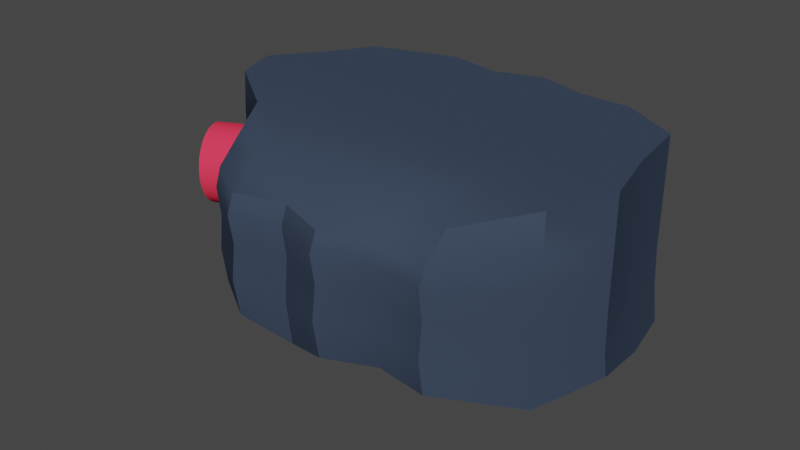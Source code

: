 # Source: base2.blend  (saved by Blender 2.81.16; exported with 4.5.12 LTS)
import bpy
from mathutils import Matrix  # noqa: F401  (used for matrix-valued properties, if any)

bpy.ops.wm.read_factory_settings(use_empty=True)
scene = bpy.context.scene
scene.name = 'Scene'

# ---- collections
col_collection = bpy.data.collections.new('Collection'); scene.collection.children.link(col_collection)

# ---- materials (node trees are filled in below, after node groups)
mat_material = bpy.data.materials.new('Material')
mat_material.alpha_threshold = 0.0
mat_material.use_transparent_shadow = False
mat_material.line_color = (0.0, 0.0, 0.0, 1.0)
mat_material_001 = bpy.data.materials.new('Material.001')
mat_material_001.use_transparent_shadow = False

# ---- node groups
ng_auto_smooth = bpy.data.node_groups.new('Auto Smooth', 'GeometryNodeTree')
_s = ng_auto_smooth.interface.new_socket(name='Geometry', in_out='OUTPUT', socket_type='NodeSocketGeometry')
_s = ng_auto_smooth.interface.new_socket(name='Geometry', in_out='INPUT', socket_type='NodeSocketGeometry')
_s = ng_auto_smooth.interface.new_socket(name='Angle', in_out='INPUT', socket_type='NodeSocketFloat')
_s.subtype = 'ANGLE'
_s.min_value = 0.0
_s.max_value = 3.142
ng_auto_smooth.is_modifier = True
_N = ng_auto_smooth.nodes; _L = ng_auto_smooth.links
n0 = _N.new('NodeGroupOutput'); n0.name = 'Group Output'; n0.location = (480, -100)
n1 = _N.new('NodeGroupInput'); n1.name = 'Group Input'; n1.location = (-420, -300)
n2 = _N.new('NodeGroupInput'); n2.name = 'Group Input.001'; n2.location = (-60, -100)
n3 = _N.new('GeometryNodeSetShadeSmooth'); n3.name = 'Set Shade Smooth'; n3.location = (120, -100)
n3.domain = 'EDGE'
n4 = _N.new('GeometryNodeSetShadeSmooth'); n4.name = 'Set Shade Smooth.001'; n4.location = (300, -100)
n5 = _N.new('GeometryNodeInputMeshEdgeAngle'); n5.name = 'Edge Angle'; n5.location = (-420, -220)
n6 = _N.new('GeometryNodeInputEdgeSmooth'); n6.name = 'Is Edge Smooth'; n6.location = (-60, -160)
n7 = _N.new('GeometryNodeInputShadeSmooth'); n7.name = 'Is Face Smooth'; n7.location = (-240, -340)
n8 = _N.new('FunctionNodeBooleanMath'); n8.name = 'Boolean Math'; n8.location = (-60, -220)
n9 = _N.new('FunctionNodeCompare'); n9.name = 'Compare'; n9.location = (-240, -180)
n9.operation = 'LESS_EQUAL'
_L.new(n5.outputs[0], n9.inputs[0])
_L.new(n4.outputs[0], n0.inputs[0])
_L.new(n1.outputs[1], n9.inputs[1])
_L.new(n9.outputs[0], n8.inputs[0])
_L.new(n7.outputs[0], n8.inputs[1])
_L.new(n2.outputs[0], n3.inputs[0])
_L.new(n6.outputs[0], n3.inputs[1])
_L.new(n3.outputs[0], n4.inputs[0])
_L.new(n8.outputs[0], n3.inputs[2])
n0.is_active_output = True

# ---- material node trees
mat_material.use_nodes = True; mat_material.node_tree.nodes.clear()
_N = mat_material.node_tree.nodes; _L = mat_material.node_tree.links
n0 = _N.new('ShaderNodeOutputMaterial'); n0.name = 'Material Output'; n0.location = (300, 300)
n1 = _N.new('ShaderNodeBsdfPrincipled'); n1.name = 'Principled BSDF'; n1.location = (10, 300)
n1.distribution = 'GGX'
n1.subsurface_method = 'BURLEY'
n1.inputs[0].default_value = (0.0445, 0.06241, 0.09905, 1.0)
n1.inputs[2].default_value = 1.0
n1.inputs[3].default_value = 1.45
n1.inputs[13].default_value = 0.0
n1.inputs[27].default_value = (0.0, 0.0, 0.0, 1.0)
n1.inputs[28].default_value = 1.0
_L.new(n1.outputs[0], n0.inputs[0])
n0.is_active_output = True
mat_material_001.use_nodes = True; mat_material_001.node_tree.nodes.clear()
_N = mat_material_001.node_tree.nodes; _L = mat_material_001.node_tree.links
n0 = _N.new('ShaderNodeOutputMaterial'); n0.name = 'Material Output'; n0.location = (300, 300)
n1 = _N.new('ShaderNodeBsdfPrincipled'); n1.name = 'Principled BSDF'; n1.location = (10, 300)
n1.distribution = 'GGX'
n1.subsurface_method = 'BURLEY'
n1.inputs[0].default_value = (1.0, 0.04608, 0.09771, 1.0)
n1.inputs[2].default_value = 1.0
n1.inputs[3].default_value = 1.45
n1.inputs[13].default_value = 0.0
n1.inputs[27].default_value = (0.0, 0.0, 0.0, 1.0)
n1.inputs[28].default_value = 1.0
_L.new(n1.outputs[0], n0.inputs[0])
n0.is_active_output = True

# ---- world
world_world = bpy.data.worlds.new('World'); scene.world = world_world
world_world.use_nodes = True; world_world.node_tree.nodes.clear()
_N = world_world.node_tree.nodes; _L = world_world.node_tree.links
n0 = _N.new('ShaderNodeOutputWorld'); n0.name = 'World Output'; n0.location = (300, 300)
n1 = _N.new('ShaderNodeBackground'); n1.name = 'Background'; n1.location = (10, 300)
n1.inputs[0].default_value = (0.05088, 0.05088, 0.05088, 1.0)
_L.new(n1.outputs[0], n0.inputs[0])
n0.is_active_output = True
world_world.color = (0.05088, 0.05088, 0.05088)
world_world.use_sun_shadow = False
world_world.sun_shadow_jitter_overblur = 0.0

# ---- meshes
me_cube_001 = bpy.data.meshes.new('Cube.001')
me_cube_001.from_pydata([(-1.767, 1.282, -1.0), (-1.767, 1.282, 1.0), (1.392, 1.448, -1.0), (1.392, 1.448, 1.0), (-1.342, -1.493, -0.6678), (-1.342, -1.242, 0.8132), (1.392, -1.77, -0.6678), (1.392, -1.478, 0.813), (0.8448, 1.451, -1.0), (0.298, 1.623, -1.029), (-0.2488, 1.451, -1.203), (-0.8303, 1.571, -1.033), (-1.767, 1.443, -0.6746), (-1.767, 1.367, -0.3453), (-1.767, 1.557, 0.0564), (-1.767, 1.388, 0.5237), (-0.8307, 1.571, 1.0), (-0.2488, 1.451, 1.0), (0.298, 1.623, 1.0), (0.8448, 1.451, 1.0), (1.392, 1.571, 0.5237), (1.392, 1.526, 0.0564), (1.392, 1.638, -0.3453), (1.392, 1.394, -0.6746), (2.032, -1.057, -0.9282), (2.299, -0.2431, -0.8933), (2.129, 0.6491, -1.145), (2.034, 1.216, -1.096), (2.034, 1.068, 1.0), (2.129, 0.3731, 1.0), (2.299, -0.3213, 1.0), (2.032, -1.016, 1.0), (1.392, -1.756, 0.5937), (1.392, -1.834, 0.397), (1.392, -1.789, 0.07616), (1.392, -1.833, -0.2828), (-0.7956, -1.83, -0.6992), (-0.2488, -1.69, -0.8709), (0.298, -1.891, -0.6939), (0.8448, -1.69, -0.6678), (0.8448, -1.405, 0.8131), (0.298, -1.572, 0.813), (-0.2488, -1.405, 0.8131), (-0.7956, -1.522, 0.813), (-1.342, -1.482, 0.5851), (-1.342, -1.549, 0.3944), (-1.342, -1.51, 0.07618), (-1.342, -1.548, -0.2826), (-2.138, 0.885, -1.096), (-2.464, 0.473, -1.145), (-2.26, -0.1756, -0.8602), (-1.572, -0.7669, -0.931), (-1.572, -0.7372, 0.9681), (-2.291, -0.2324, 1.0), (-2.464, 0.2724, 1.0), (-2.076, 0.7772, 1.0), (1.229, -0.834, 0.9931), (0.426, -0.9331, 0.9871), (-0.3768, -0.834, 0.9766), (-1.18, -0.9032, 0.9063), (1.389, -0.2629, 1.0), (0.4795, -0.2941, 1.0), (-0.4303, -0.2629, 1.0), (-1.34, -0.2847, 1.0), (1.287, 0.3083, 1.0), (0.4455, 0.345, 1.0), (-0.3963, 0.3083, 1.0), (-1.238, 0.3339, 1.0), (1.23, 0.8794, 1.0), (0.4265, 0.9841, 1.0), (-0.3772, 0.8794, 1.0), (-1.401, 0.9524, 1.0), (1.23, 1.001, -1.096), (0.4265, 1.121, -1.096), (-0.3772, 1.001, -1.299), (-1.479, 1.085, -1.096), (1.287, 0.5353, -1.145), (0.4455, 0.599, -1.145), (-0.3963, 0.5353, -1.348), (-1.24, 0.5797, -1.144), (1.389, -0.1986, -0.8539), (0.4795, -0.2221, -0.8404), (-0.4303, -0.1986, -1.041), (-1.34, -0.215, -0.7805), (1.229, -0.8677, -0.9139), (0.426, -0.9708, -0.8932), (-0.3768, -0.8677, -1.096), (-1.18, -0.9396, -0.8294), (-1.572, -0.8874, -0.3927), (-2.252, -0.2635, -0.5929), (-2.464, 0.3748, -0.5971), (-2.014, 0.9907, -0.6277), (-1.572, -0.9032, -0.04199), (-2.265, -0.2847, -0.1633), (-2.464, 0.3339, -0.2), (-2.013, 0.9524, -0.2), (-1.572, -0.9032, 0.2778), (-2.264, -0.2847, 0.2069), (-2.464, 0.3339, 0.2), (-2.013, 0.9524, 0.2), (-1.572, -0.9032, 0.5861), (-2.259, -0.2847, 0.6), (-2.464, 0.3339, 0.6), (-2.013, 0.9524, 0.6), (0.8448, -1.751, -0.2828), (0.298, -1.96, -0.2839), (-0.2488, -1.751, -0.3786), (-0.7956, -1.897, -0.2856), (0.8448, -1.708, 0.07617), (0.298, -1.911, 0.07615), (-0.2488, -1.708, 0.07611), (-0.7956, -1.85, 0.07616), (0.8448, -1.753, 0.3966), (0.298, -1.961, 0.3984), (-0.2488, -1.753, 0.3966), (-0.7956, -1.898, 0.3979), (0.8448, -1.677, 0.5921), (0.298, -1.876, 0.5997), (-0.2488, -1.677, 0.5921), (-0.7956, -1.816, 0.5974), (2.034, 1.111, -0.6277), (2.129, 0.4191, -0.5987), (2.299, -0.2975, -0.6305), (2.032, -0.9979, -0.4239), (2.034, 1.068, -0.2), (2.129, 0.3731, -0.2), (2.299, -0.3213, -0.1877), (2.032, -1.016, -0.06572), (2.034, 1.068, 0.2), (2.129, 0.3731, 0.2), (2.299, -0.3213, 0.2), (2.032, -1.016, 0.2623), (2.034, 1.068, 0.6), (2.129, 0.3731, 0.6), (2.299, -0.3213, 0.6), (2.032, -1.016, 0.6097), (-0.8221, 1.768, -0.7063), (-0.2488, 1.633, -0.8777), (0.298, 1.827, -0.7013), (0.8448, 1.633, -0.6746), (-0.8263, 1.675, -0.3574), (-0.2488, 1.546, -0.4611), (0.298, 1.73, -0.3562), (0.8448, 1.546, -0.3453), (-0.8168, 1.908, 0.0564), (-0.2488, 1.762, 0.05631), (0.298, 1.971, 0.0564), (0.8448, 1.521, 0.0564), (-0.8252, 1.701, 0.5237), (-0.2488, 1.571, 0.5237), (0.298, 1.758, 0.5237), (0.8448, 1.571, 0.5237)], [], [(151, 19, 3, 20), (135, 31, 7, 32), (119, 43, 5, 44), (103, 55, 1, 15), (87, 36, 4, 51), (71, 16, 1, 55), (43, 59, 52, 5), (59, 63, 53, 52), (63, 67, 54, 53), (67, 71, 55, 54), (7, 31, 56, 40), (40, 56, 57, 41), (41, 57, 58, 42), (42, 58, 59, 43), (31, 30, 60, 56), (56, 60, 61, 57), (57, 61, 62, 58), (58, 62, 63, 59), (30, 29, 64, 60), (60, 64, 65, 61), (61, 65, 66, 62), (62, 66, 67, 63), (29, 28, 68, 64), (64, 68, 69, 65), (65, 69, 70, 66), (66, 70, 71, 67), (28, 3, 19, 68), (68, 19, 18, 69), (69, 18, 17, 70), (70, 17, 16, 71), (11, 75, 48, 0), (75, 79, 49, 48), (79, 83, 50, 49), (83, 87, 51, 50), (2, 27, 72, 8), (8, 72, 73, 9), (9, 73, 74, 10), (10, 74, 75, 11), (27, 26, 76, 72), (72, 76, 77, 73), (73, 77, 78, 74), (74, 78, 79, 75), (26, 25, 80, 76), (76, 80, 81, 77), (77, 81, 82, 78), (78, 82, 83, 79), (25, 24, 84, 80), (80, 84, 85, 81), (81, 85, 86, 82), (82, 86, 87, 83), (24, 6, 39, 84), (84, 39, 38, 85), (85, 38, 37, 86), (86, 37, 36, 87), (48, 91, 12, 0), (91, 95, 13, 12), (95, 99, 14, 13), (99, 103, 15, 14), (4, 47, 88, 51), (51, 88, 89, 50), (50, 89, 90, 49), (49, 90, 91, 48), (47, 46, 92, 88), (88, 92, 93, 89), (89, 93, 94, 90), (90, 94, 95, 91), (46, 45, 96, 92), (92, 96, 97, 93), (93, 97, 98, 94), (94, 98, 99, 95), (45, 44, 100, 96), (96, 100, 101, 97), (97, 101, 102, 98), (98, 102, 103, 99), (44, 5, 52, 100), (100, 52, 53, 101), (101, 53, 54, 102), (102, 54, 55, 103), (36, 107, 47, 4), (107, 111, 46, 47), (111, 115, 45, 46), (115, 119, 44, 45), (6, 35, 104, 39), (39, 104, 105, 38), (38, 105, 106, 37), (37, 106, 107, 36), (35, 34, 108, 104), (104, 108, 109, 105), (105, 109, 110, 106), (106, 110, 111, 107), (34, 33, 112, 108), (108, 112, 113, 109), (109, 113, 114, 110), (110, 114, 115, 111), (33, 32, 116, 112), (112, 116, 117, 113), (113, 117, 118, 114), (114, 118, 119, 115), (32, 7, 40, 116), (116, 40, 41, 117), (117, 41, 42, 118), (118, 42, 43, 119), (24, 123, 35, 6), (123, 127, 34, 35), (127, 131, 33, 34), (131, 135, 32, 33), (2, 23, 120, 27), (27, 120, 121, 26), (26, 121, 122, 25), (25, 122, 123, 24), (23, 22, 124, 120), (120, 124, 125, 121), (121, 125, 126, 122), (122, 126, 127, 123), (22, 21, 128, 124), (124, 128, 129, 125), (125, 129, 130, 126), (126, 130, 131, 127), (21, 20, 132, 128), (128, 132, 133, 129), (129, 133, 134, 130), (130, 134, 135, 131), (20, 3, 28, 132), (132, 28, 29, 133), (133, 29, 30, 134), (134, 30, 31, 135), (8, 139, 23, 2), (139, 143, 22, 23), (143, 147, 21, 22), (147, 151, 20, 21), (0, 12, 136, 11), (11, 136, 137, 10), (10, 137, 138, 9), (9, 138, 139, 8), (12, 13, 140, 136), (136, 140, 141, 137), (137, 141, 142, 138), (138, 142, 143, 139), (13, 14, 144, 140), (140, 144, 145, 141), (141, 145, 146, 142), (142, 146, 147, 143), (14, 15, 148, 144), (144, 148, 149, 145), (145, 149, 150, 146), (146, 150, 151, 147), (15, 1, 16, 148), (148, 16, 17, 149), (149, 17, 18, 150), (150, 18, 19, 151)])
me_cube_001.polygons.foreach_set('use_smooth', [True] * 150)
_uv = me_cube_001.uv_layers.new(name='UVMap')
_uv.uv.foreach_set('vector', [0.575, 0.2, 0.625, 0.2, 0.625, 0.25, 0.575, 0.25, 0.575, 0.45, 0.625, 0.45, 0.625, 0.5, 0.575, 0.5, 0.575, 0.7, 0.625, 0.7, 0.625, 0.75, 0.575, 0.75, 0.575, 0.95, 0.625, 0.95, 0.625, 1.0, 0.575, 1.0, 0.325, 0.7, 0.375, 0.7, 0.375, 0.75, 0.325, 0.75, 0.825, 0.7, 0.875, 0.7, 0.875, 0.75, 0.825, 0.75, 0.625, 0.7, 0.675, 0.7, 0.675, 0.75, 0.625, 0.75, 0.675, 0.7, 0.725, 0.7, 0.725, 0.75, 0.675, 0.75, 0.725, 0.7, 0.775, 0.7, 0.775, 0.75, 0.725, 0.75, 0.775, 0.7, 0.825, 0.7, 0.825, 0.75, 0.775, 0.75, 0.625, 0.5, 0.675, 0.5, 0.675, 0.55, 0.625, 0.55, 0.625, 0.55, 0.675, 0.55, 0.675, 0.6, 0.625, 0.6, 0.625, 0.6, 0.675, 0.6, 0.675, 0.65, 0.625, 0.65, 0.625, 0.65, 0.675, 0.65, 0.675, 0.7, 0.625, 0.7, 0.675, 0.5, 0.725, 0.5, 0.725, 0.55, 0.675, 0.55, 0.675, 0.55, 0.725, 0.55, 0.725, 0.6, 0.675, 0.6, 0.675, 0.6, 0.725, 0.6, 0.725, 0.65, 0.675, 0.65, 0.675, 0.65, 0.725, 0.65, 0.725, 0.7, 0.675, 0.7, 0.725, 0.5, 0.775, 0.5, 0.775, 0.55, 0.725, 0.55, 0.725, 0.55, 0.775, 0.55, 0.775, 0.6, 0.725, 0.6, 0.725, 0.6, 0.775, 0.6, 0.775, 0.65, 0.725, 0.65, 0.725, 0.65, 0.775, 0.65, 0.775, 0.7, 0.725, 0.7, 0.775, 0.5, 0.825, 0.5, 0.825, 0.55, 0.775, 0.55, 0.775, 0.55, 0.825, 0.55, 0.825, 0.6, 0.775, 0.6, 0.775, 0.6, 0.825, 0.6, 0.825, 0.65, 0.775, 0.65, 0.775, 0.65, 0.825, 0.65, 0.825, 0.7, 0.775, 0.7, 0.825, 0.5, 0.875, 0.5, 0.875, 0.55, 0.825, 0.55, 0.825, 0.55, 0.875, 0.55, 0.875, 0.6, 0.825, 0.6, 0.825, 0.6, 0.875, 0.6, 0.875, 0.65, 0.825, 0.65, 0.825, 0.65, 0.875, 0.65, 0.875, 0.7, 0.825, 0.7, 0.125, 0.7, 0.175, 0.7, 0.175, 0.75, 0.125, 0.75, 0.175, 0.7, 0.225, 0.7, 0.225, 0.75, 0.175, 0.75, 0.225, 0.7, 0.275, 0.7, 0.275, 0.75, 0.225, 0.75, 0.275, 0.7, 0.325, 0.7, 0.325, 0.75, 0.275, 0.75, 0.125, 0.5, 0.175, 0.5, 0.175, 0.55, 0.125, 0.55, 0.125, 0.55, 0.175, 0.55, 0.175, 0.6, 0.125, 0.6, 0.125, 0.6, 0.175, 0.6, 0.175, 0.65, 0.125, 0.65, 0.125, 0.65, 0.175, 0.65, 0.175, 0.7, 0.125, 0.7, 0.175, 0.5, 0.225, 0.5, 0.225, 0.55, 0.175, 0.55, 0.175, 0.55, 0.225, 0.55, 0.225, 0.6, 0.175, 0.6, 0.175, 0.6, 0.225, 0.6, 0.225, 0.65, 0.175, 0.65, 0.175, 0.65, 0.225, 0.65, 0.225, 0.7, 0.175, 0.7, 0.225, 0.5, 0.275, 0.5, 0.275, 0.55, 0.225, 0.55, 0.225, 0.55, 0.275, 0.55, 0.275, 0.6, 0.225, 0.6, 0.225, 0.6, 0.275, 0.6, 0.275, 0.65, 0.225, 0.65, 0.225, 0.65, 0.275, 0.65, 0.275, 0.7, 0.225, 0.7, 0.275, 0.5, 0.325, 0.5, 0.325, 0.55, 0.275, 0.55, 0.275, 0.55, 0.325, 0.55, 0.325, 0.6, 0.275, 0.6, 0.275, 0.6, 0.325, 0.6, 0.325, 0.65, 0.275, 0.65, 0.275, 0.65, 0.325, 0.65, 0.325, 0.7, 0.275, 0.7, 0.325, 0.5, 0.375, 0.5, 0.375, 0.55, 0.325, 0.55, 0.325, 0.55, 0.375, 0.55, 0.375, 0.6, 0.325, 0.6, 0.325, 0.6, 0.375, 0.6, 0.375, 0.65, 0.325, 0.65, 0.325, 0.65, 0.375, 0.65, 0.375, 0.7, 0.325, 0.7, 0.375, 0.95, 0.425, 0.95, 0.425, 1.0, 0.375, 1.0, 0.425, 0.95, 0.475, 0.95, 0.475, 1.0, 0.425, 1.0, 0.475, 0.95, 0.525, 0.95, 0.525, 1.0, 0.475, 1.0, 0.525, 0.95, 0.575, 0.95, 0.575, 1.0, 0.525, 1.0, 0.375, 0.75, 0.425, 0.75, 0.425, 0.8, 0.375, 0.8, 0.375, 0.8, 0.425, 0.8, 0.425, 0.85, 0.375, 0.85, 0.375, 0.85, 0.425, 0.85, 0.425, 0.9, 0.375, 0.9, 0.375, 0.9, 0.425, 0.9, 0.425, 0.95, 0.375, 0.95, 0.425, 0.75, 0.475, 0.75, 0.475, 0.8, 0.425, 0.8, 0.425, 0.8, 0.475, 0.8, 0.475, 0.85, 0.425, 0.85, 0.425, 0.85, 0.475, 0.85, 0.475, 0.9, 0.425, 0.9, 0.425, 0.9, 0.475, 0.9, 0.475, 0.95, 0.425, 0.95, 0.475, 0.75, 0.525, 0.75, 0.525, 0.8, 0.475, 0.8, 0.475, 0.8, 0.525, 0.8, 0.525, 0.85, 0.475, 0.85, 0.475, 0.85, 0.525, 0.85, 0.525, 0.9, 0.475, 0.9, 0.475, 0.9, 0.525, 0.9, 0.525, 0.95, 0.475, 0.95, 0.525, 0.75, 0.575, 0.75, 0.575, 0.8, 0.525, 0.8, 0.525, 0.8, 0.575, 0.8, 0.575, 0.85, 0.525, 0.85, 0.525, 0.85, 0.575, 0.85, 0.575, 0.9, 0.525, 0.9, 0.525, 0.9, 0.575, 0.9, 0.575, 0.95, 0.525, 0.95, 0.575, 0.75, 0.625, 0.75, 0.625, 0.8, 0.575, 0.8, 0.575, 0.8, 0.625, 0.8, 0.625, 0.85, 0.575, 0.85, 0.575, 0.85, 0.625, 0.85, 0.625, 0.9, 0.575, 0.9, 0.575, 0.9, 0.625, 0.9, 0.625, 0.95, 0.575, 0.95, 0.375, 0.7, 0.425, 0.7, 0.425, 0.75, 0.375, 0.75, 0.425, 0.7, 0.475, 0.7, 0.475, 0.75, 0.425, 0.75, 0.475, 0.7, 0.525, 0.7, 0.525, 0.75, 0.475, 0.75, 0.525, 0.7, 0.575, 0.7, 0.575, 0.75, 0.525, 0.75, 0.375, 0.5, 0.425, 0.5, 0.425, 0.55, 0.375, 0.55, 0.375, 0.55, 0.425, 0.55, 0.425, 0.6, 0.375, 0.6, 0.375, 0.6, 0.425, 0.6, 0.425, 0.65, 0.375, 0.65, 0.375, 0.65, 0.425, 0.65, 0.425, 0.7, 0.375, 0.7, 0.425, 0.5, 0.475, 0.5, 0.475, 0.55, 0.425, 0.55, 0.425, 0.55, 0.475, 0.55, 0.475, 0.6, 0.425, 0.6, 0.425, 0.6, 0.475, 0.6, 0.475, 0.65, 0.425, 0.65, 0.425, 0.65, 0.475, 0.65, 0.475, 0.7, 0.425, 0.7, 0.475, 0.5, 0.525, 0.5, 0.525, 0.55, 0.475, 0.55, 0.475, 0.55, 0.525, 0.55, 0.525, 0.6, 0.475, 0.6, 0.475, 0.6, 0.525, 0.6, 0.525, 0.65, 0.475, 0.65, 0.475, 0.65, 0.525, 0.65, 0.525, 0.7, 0.475, 0.7, 0.525, 0.5, 0.575, 0.5, 0.575, 0.55, 0.525, 0.55, 0.525, 0.55, 0.575, 0.55, 0.575, 0.6, 0.525, 0.6, 0.525, 0.6, 0.575, 0.6, 0.575, 0.65, 0.525, 0.65, 0.525, 0.65, 0.575, 0.65, 0.575, 0.7, 0.525, 0.7, 0.575, 0.5, 0.625, 0.5, 0.625, 0.55, 0.575, 0.55, 0.575, 0.55, 0.625, 0.55, 0.625, 0.6, 0.575, 0.6, 0.575, 0.6, 0.625, 0.6, 0.625, 0.65, 0.575, 0.65, 0.575, 0.65, 0.625, 0.65, 0.625, 0.7, 0.575, 0.7, 0.375, 0.45, 0.425, 0.45, 0.425, 0.5, 0.375, 0.5, 0.425, 0.45, 0.475, 0.45, 0.475, 0.5, 0.425, 0.5, 0.475, 0.45, 0.525, 0.45, 0.525, 0.5, 0.475, 0.5, 0.525, 0.45, 0.575, 0.45, 0.575, 0.5, 0.525, 0.5, 0.375, 0.25, 0.425, 0.25, 0.425, 0.3, 0.375, 0.3, 0.375, 0.3, 0.425, 0.3, 0.425, 0.35, 0.375, 0.35, 0.375, 0.35, 0.425, 0.35, 0.425, 0.4, 0.375, 0.4, 0.375, 0.4, 0.425, 0.4, 0.425, 0.45, 0.375, 0.45, 0.425, 0.25, 0.475, 0.25, 0.475, 0.3, 0.425, 0.3, 0.425, 0.3, 0.475, 0.3, 0.475, 0.35, 0.425, 0.35, 0.425, 0.35, 0.475, 0.35, 0.475, 0.4, 0.425, 0.4, 0.425, 0.4, 0.475, 0.4, 0.475, 0.45, 0.425, 0.45, 0.475, 0.25, 0.525, 0.25, 0.525, 0.3, 0.475, 0.3, 0.475, 0.3, 0.525, 0.3, 0.525, 0.35, 0.475, 0.35, 0.475, 0.35, 0.525, 0.35, 0.525, 0.4, 0.475, 0.4, 0.475, 0.4, 0.525, 0.4, 0.525, 0.45, 0.475, 0.45, 0.525, 0.25, 0.575, 0.25, 0.575, 0.3, 0.525, 0.3, 0.525, 0.3, 0.575, 0.3, 0.575, 0.35, 0.525, 0.35, 0.525, 0.35, 0.575, 0.35, 0.575, 0.4, 0.525, 0.4, 0.525, 0.4, 0.575, 0.4, 0.575, 0.45, 0.525, 0.45, 0.575, 0.25, 0.625, 0.25, 0.625, 0.3, 0.575, 0.3, 0.575, 0.3, 0.625, 0.3, 0.625, 0.35, 0.575, 0.35, 0.575, 0.35, 0.625, 0.35, 0.625, 0.4, 0.575, 0.4, 0.575, 0.4, 0.625, 0.4, 0.625, 0.45, 0.575, 0.45, 0.375, 0.2, 0.425, 0.2, 0.425, 0.25, 0.375, 0.25, 0.425, 0.2, 0.475, 0.2, 0.475, 0.25, 0.425, 0.25, 0.475, 0.2, 0.525, 0.2, 0.525, 0.25, 0.475, 0.25, 0.525, 0.2, 0.575, 0.2, 0.575, 0.25, 0.525, 0.25, 0.375, 0.0, 0.425, 0.0, 0.425, 0.05, 0.375, 0.05, 0.375, 0.05, 0.425, 0.05, 0.425, 0.1, 0.375, 0.1, 0.375, 0.1, 0.425, 0.1, 0.425, 0.15, 0.375, 0.15, 0.375, 0.15, 0.425, 0.15, 0.425, 0.2, 0.375, 0.2, 0.425, 0.0, 0.475, 0.0, 0.475, 0.05, 0.425, 0.05, 0.425, 0.05, 0.475, 0.05, 0.475, 0.1, 0.425, 0.1, 0.425, 0.1, 0.475, 0.1, 0.475, 0.15, 0.425, 0.15, 0.425, 0.15, 0.475, 0.15, 0.475, 0.2, 0.425, 0.2, 0.475, 0.0, 0.525, 0.0, 0.525, 0.05, 0.475, 0.05, 0.475, 0.05, 0.525, 0.05, 0.525, 0.1, 0.475, 0.1, 0.475, 0.1, 0.525, 0.1, 0.525, 0.15, 0.475, 0.15, 0.475, 0.15, 0.525, 0.15, 0.525, 0.2, 0.475, 0.2, 0.525, 0.0, 0.575, 0.0, 0.575, 0.05, 0.525, 0.05, 0.525, 0.05, 0.575, 0.05, 0.575, 0.1, 0.525, 0.1, 0.525, 0.1, 0.575, 0.1, 0.575, 0.15, 0.525, 0.15, 0.525, 0.15, 0.575, 0.15, 0.575, 0.2, 0.525, 0.2, 0.575, 0.0, 0.625, 0.0, 0.625, 0.05, 0.575, 0.05, 0.575, 0.05, 0.625, 0.05, 0.625, 0.1, 0.575, 0.1, 0.575, 0.1, 0.625, 0.1, 0.625, 0.15, 0.575, 0.15, 0.575, 0.15, 0.625, 0.15, 0.625, 0.2, 0.575, 0.2])
me_cube_001.materials.append(mat_material)
me_cube_001.use_remesh_fix_poles = True
me_cube_001.use_remesh_preserve_attributes = False
me_cube_001.use_mirror_vertex_groups = False
me_cube_001.update()
me_cylinder_004 = bpy.data.meshes.new('Cylinder.004')
me_cylinder_004.from_pydata([(0.07625, 0.6649, -1.935), (-5.901e-08, 0.8455, 1.0), (0.2713, 0.6457, -1.935), (0.1649, 0.8292, 1.0), (0.4589, 0.5888, -1.935), (0.3235, 0.7811, 1.0), (0.6318, 0.4963, -1.935), (0.4697, 0.703, 1.0), (0.7834, 0.372, -1.935), (0.5978, 0.5978, 1.0), (0.9077, 0.2204, -1.935), (0.703, 0.4697, 1.0), (1.0, 0.04756, -1.935), (0.7811, 0.3235, 1.0), (1.057, -0.14, -1.935), (0.8292, 0.1649, 1.0), (1.076, -0.3351, -1.935), (0.8455, 5.178e-08, 1.0), (1.057, -0.5302, -1.935), (0.8292, -0.1649, 1.0), (1.0, -0.7178, -1.935), (0.7811, -0.3235, 1.0), (0.9077, -0.8907, -1.935), (0.703, -0.4697, 1.0), (0.7834, -1.042, -1.935), (0.5978, -0.5978, 1.0), (0.6318, -1.167, -1.935), (0.4697, -0.703, 1.0), (0.4589, -1.259, -1.935), (0.3235, -0.7811, 1.0), (0.2713, -1.316, -1.935), (0.1649, -0.8292, 1.0), (0.07625, -1.335, -1.935), (-2.784e-07, -0.8455, 1.0), (-0.1188, -1.316, -1.935), (-0.1649, -0.8292, 1.0), (-0.3064, -1.259, -1.935), (-0.3235, -0.7811, 1.0), (-0.4793, -1.167, -1.935), (-0.4697, -0.703, 1.0), (-0.6309, -1.042, -1.935), (-0.5978, -0.5978, 1.0), (-0.7552, -0.8907, -1.935), (-0.703, -0.4697, 1.0), (-0.8476, -0.7178, -1.935), (-0.7811, -0.3235, 1.0), (-0.9045, -0.5302, -1.935), (-0.8292, -0.1649, 1.0), (-0.9238, -0.3351, -1.935), (-0.8455, 8.244e-07, 1.0), (-0.9045, -0.14, -1.935), (-0.8292, 0.1649, 1.0), (-0.8476, 0.04756, -1.935), (-0.7811, 0.3235, 1.0), (-0.7552, 0.2204, -1.935), (-0.703, 0.4697, 1.0), (-0.6309, 0.372, -1.935), (-0.5978, 0.5978, 1.0), (-0.4793, 0.4963, -1.935), (-0.4697, 0.703, 1.0), (-0.3064, 0.5888, -1.935), (-0.3235, 0.7811, 1.0), (-0.1188, 0.6457, -1.935), (-0.1649, 0.8292, 1.0), (0.1951, 0.9808, 1.0), (0.0, 1.0, 1.0), (0.3827, 0.9239, 1.0), (0.5556, 0.8315, 1.0), (0.7071, 0.7071, 1.0), (0.8315, 0.5556, 1.0), (0.9239, 0.3827, 1.0), (0.9808, 0.1951, 1.0), (1.0, 7.55e-08, 1.0), (0.9808, -0.1951, 1.0), (0.9239, -0.3827, 1.0), (0.8315, -0.5556, 1.0), (0.7071, -0.7071, 1.0), (0.5556, -0.8315, 1.0), (0.3827, -0.9239, 1.0), (0.1951, -0.9808, 1.0), (-3.258e-07, -1.0, 1.0), (-0.1951, -0.9808, 1.0), (-0.3827, -0.9239, 1.0), (-0.5556, -0.8315, 1.0), (-0.7071, -0.7071, 1.0), (-0.8315, -0.5556, 1.0), (-0.9239, -0.3827, 1.0), (-0.9808, -0.1951, 1.0), (-1.0, 9.656e-07, 1.0), (-0.9808, 0.1951, 1.0), (-0.9239, 0.3827, 1.0), (-0.8315, 0.5556, 1.0), (-0.7071, 0.7071, 1.0), (-0.5556, 0.8315, 1.0), (-0.3827, 0.9239, 1.0), (-0.1951, 0.9808, 1.0), (0.1649, 0.8292, 0.8013), (-4.225e-08, 0.8455, 0.8013), (0.3235, 0.7811, 0.8013), (0.4697, 0.703, 0.8013), (0.5978, 0.5978, 0.8013), (0.703, 0.4697, 0.8013), (0.7811, 0.3235, 0.8013), (0.8292, 0.1649, 0.8013), (0.8455, 5.041e-08, 0.8013), (0.8292, -0.1649, 0.8013), (0.7811, -0.3235, 0.8013), (0.703, -0.4697, 0.8013), (0.5978, -0.5978, 0.8013), (0.4697, -0.703, 0.8013), (0.3235, -0.7811, 0.8013), (0.1649, -0.8292, 0.8013), (-2.616e-07, -0.8455, 0.8013), (-0.1649, -0.8292, 0.8013), (-0.3235, -0.7811, 0.8013), (-0.4697, -0.703, 0.8013), (-0.5978, -0.5978, 0.8013), (-0.703, -0.4697, 0.8013), (-0.7811, -0.3235, 0.8013), (-0.8292, -0.1649, 0.8013), (-0.8455, 8.231e-07, 0.8013), (-0.8292, 0.1649, 0.8013), (-0.7811, 0.3235, 0.8013), (-0.703, 0.4697, 0.8013), (-0.5978, 0.5978, 0.8013), (-0.4697, 0.703, 0.8013), (-0.3235, 0.7811, 0.8013), (-0.1649, 0.8292, 0.8013)], [], [(0, 65, 64, 2), (2, 64, 66, 4), (4, 66, 67, 6), (6, 67, 68, 8), (8, 68, 69, 10), (10, 69, 70, 12), (12, 70, 71, 14), (14, 71, 72, 16), (16, 72, 73, 18), (18, 73, 74, 20), (20, 74, 75, 22), (22, 75, 76, 24), (24, 76, 77, 26), (26, 77, 78, 28), (28, 78, 79, 30), (30, 79, 80, 32), (32, 80, 81, 34), (34, 81, 82, 36), (36, 82, 83, 38), (38, 83, 84, 40), (40, 84, 85, 42), (42, 85, 86, 44), (44, 86, 87, 46), (46, 87, 88, 48), (48, 88, 89, 50), (50, 89, 90, 52), (52, 90, 91, 54), (54, 91, 92, 56), (56, 92, 93, 58), (58, 93, 94, 60), (35, 33, 112, 113), (60, 94, 95, 62), (62, 95, 65, 0), (0, 2, 4, 6, 8, 10, 12, 14, 16, 18, 20, 22, 24, 26, 28, 30, 32, 34, 36, 38, 40, 42, 44, 46, 48, 50, 52, 54, 56, 58, 60, 62), (1, 3, 64, 65), (3, 5, 66, 64), (5, 7, 67, 66), (7, 9, 68, 67), (9, 11, 69, 68), (11, 13, 70, 69), (13, 15, 71, 70), (15, 17, 72, 71), (17, 19, 73, 72), (19, 21, 74, 73), (21, 23, 75, 74), (23, 25, 76, 75), (25, 27, 77, 76), (27, 29, 78, 77), (29, 31, 79, 78), (31, 33, 80, 79), (33, 35, 81, 80), (35, 37, 82, 81), (37, 39, 83, 82), (39, 41, 84, 83), (41, 43, 85, 84), (43, 45, 86, 85), (45, 47, 87, 86), (47, 49, 88, 87), (49, 51, 89, 88), (51, 53, 90, 89), (53, 55, 91, 90), (55, 57, 92, 91), (57, 59, 93, 92), (59, 61, 94, 93), (61, 63, 95, 94), (63, 1, 65, 95), (96, 97, 127, 126, 125, 124, 123, 122, 121, 120, 119, 118, 117, 116, 115, 114, 113, 112, 111, 110, 109, 108, 107, 106, 105, 104, 103, 102, 101, 100, 99, 98), (9, 7, 99, 100), (63, 61, 126, 127), (37, 35, 113, 114), (11, 9, 100, 101), (1, 63, 127, 97), (39, 37, 114, 115), (13, 11, 101, 102), (41, 39, 115, 116), (15, 13, 102, 103), (43, 41, 116, 117), (17, 15, 103, 104), (45, 43, 117, 118), (19, 17, 104, 105), (47, 45, 118, 119), (21, 19, 105, 106), (49, 47, 119, 120), (23, 21, 106, 107), (51, 49, 120, 121), (25, 23, 107, 108), (53, 51, 121, 122), (27, 25, 108, 109), (55, 53, 122, 123), (29, 27, 109, 110), (3, 1, 97, 96), (57, 55, 123, 124), (31, 29, 110, 111), (5, 3, 96, 98), (59, 57, 124, 125), (33, 31, 111, 112), (7, 5, 98, 99), (61, 59, 125, 126)])
me_cylinder_004.polygons.foreach_set('use_smooth', [True] * 98)
_uv = me_cylinder_004.uv_layers.new(name='UVMap')
_uv.uv.foreach_set('vector', [1.0, 0.5, 1.0, 1.0, 0.9688, 1.0, 0.9688, 0.5, 0.9688, 0.5, 0.9688, 1.0, 0.9375, 1.0, 0.9375, 0.5, 0.9375, 0.5, 0.9375, 1.0, 0.9062, 1.0, 0.9062, 0.5, 0.9062, 0.5, 0.9062, 1.0, 0.875, 1.0, 0.875, 0.5, 0.875, 0.5, 0.875, 1.0, 0.8438, 1.0, 0.8438, 0.5, 0.8438, 0.5, 0.8438, 1.0, 0.8125, 1.0, 0.8125, 0.5, 0.8125, 0.5, 0.8125, 1.0, 0.7812, 1.0, 0.7812, 0.5, 0.7812, 0.5, 0.7812, 1.0, 0.75, 1.0, 0.75, 0.5, 0.75, 0.5, 0.75, 1.0, 0.7188, 1.0, 0.7188, 0.5, 0.7188, 0.5, 0.7188, 1.0, 0.6875, 1.0, 0.6875, 0.5, 0.6875, 0.5, 0.6875, 1.0, 0.6562, 1.0, 0.6562, 0.5, 0.6562, 0.5, 0.6562, 1.0, 0.625, 1.0, 0.625, 0.5, 0.625, 0.5, 0.625, 1.0, 0.5938, 1.0, 0.5938, 0.5, 0.5938, 0.5, 0.5938, 1.0, 0.5625, 1.0, 0.5625, 0.5, 0.5625, 0.5, 0.5625, 1.0, 0.5312, 1.0, 0.5312, 0.5, 0.5312, 0.5, 0.5312, 1.0, 0.5, 1.0, 0.5, 0.5, 0.5, 0.5, 0.5, 1.0, 0.4688, 1.0, 0.4688, 0.5, 0.4688, 0.5, 0.4688, 1.0, 0.4375, 1.0, 0.4375, 0.5, 0.4375, 0.5, 0.4375, 1.0, 0.4062, 1.0, 0.4062, 0.5, 0.4062, 0.5, 0.4062, 1.0, 0.375, 1.0, 0.375, 0.5, 0.375, 0.5, 0.375, 1.0, 0.3438, 1.0, 0.3438, 0.5, 0.3438, 0.5, 0.3438, 1.0, 0.3125, 1.0, 0.3125, 0.5, 0.3125, 0.5, 0.3125, 1.0, 0.2812, 1.0, 0.2812, 0.5, 0.2812, 0.5, 0.2812, 1.0, 0.25, 1.0, 0.25, 0.5, 0.25, 0.5, 0.25, 1.0, 0.2188, 1.0, 0.2188, 0.5, 0.2188, 0.5, 0.2188, 1.0, 0.1875, 1.0, 0.1875, 0.5, 0.1875, 0.5, 0.1875, 1.0, 0.1562, 1.0, 0.1562, 0.5, 0.1562, 0.5, 0.1562, 1.0, 0.125, 1.0, 0.125, 0.5, 0.125, 0.5, 0.125, 1.0, 0.09375, 1.0, 0.09375, 0.5, 0.09375, 0.5, 0.09375, 1.0, 0.0625, 1.0, 0.0625, 0.5, 0.2104, 0.05099, 0.25, 0.04709, 0.25, 0.04709, 0.2104, 0.05099, 0.0625, 0.5, 0.0625, 1.0, 0.03125, 1.0, 0.03125, 0.5, 0.03125, 0.5, 0.03125, 1.0, 0.0, 1.0, 0.0, 0.5, 0.75, 0.49, 0.7968, 0.4854, 0.8418, 0.4717, 0.8833, 0.4496, 0.9197, 0.4197, 0.9496, 0.3833, 0.9717, 0.3418, 0.9854, 0.2968, 0.99, 0.25, 0.9854, 0.2032, 0.9717, 0.1582, 0.9496, 0.1167, 0.9197, 0.08029, 0.8833, 0.05045, 0.8418, 0.02827, 0.7968, 0.01461, 0.75, 0.01, 0.7032, 0.01461, 0.6582, 0.02827, 0.6167, 0.05045, 0.5803, 0.08029, 0.5504, 0.1167, 0.5283, 0.1582, 0.5146, 0.2032, 0.51, 0.25, 0.5146, 0.2968, 0.5283, 0.3418, 0.5504, 0.3833, 0.5803, 0.4197, 0.6167, 0.4496, 0.6582, 0.4717, 0.7032, 0.4854, 0.25, 0.4529, 0.2896, 0.449, 0.2968, 0.4854, 0.25, 0.49, 0.2896, 0.449, 0.3276, 0.4375, 0.3418, 0.4717, 0.2968, 0.4854, 0.3276, 0.4375, 0.3627, 0.4187, 0.3833, 0.4496, 0.3418, 0.4717, 0.3627, 0.4187, 0.3935, 0.3935, 0.4197, 0.4197, 0.3833, 0.4496, 0.3935, 0.3935, 0.4187, 0.3627, 0.4496, 0.3833, 0.4197, 0.4197, 0.4187, 0.3627, 0.4375, 0.3276, 0.4717, 0.3418, 0.4496, 0.3833, 0.4375, 0.3276, 0.449, 0.2896, 0.4854, 0.2968, 0.4717, 0.3418, 0.449, 0.2896, 0.4529, 0.25, 0.49, 0.25, 0.4854, 0.2968, 0.4529, 0.25, 0.449, 0.2104, 0.4854, 0.2032, 0.49, 0.25, 0.449, 0.2104, 0.4375, 0.1724, 0.4717, 0.1582, 0.4854, 0.2032, 0.4375, 0.1724, 0.4187, 0.1373, 0.4496, 0.1167, 0.4717, 0.1582, 0.4187, 0.1373, 0.3935, 0.1065, 0.4197, 0.08029, 0.4496, 0.1167, 0.3935, 0.1065, 0.3627, 0.08129, 0.3833, 0.05045, 0.4197, 0.08029, 0.3627, 0.08129, 0.3276, 0.06254, 0.3418, 0.02827, 0.3833, 0.05045, 0.3276, 0.06254, 0.2896, 0.05099, 0.2968, 0.01461, 0.3418, 0.02827, 0.2896, 0.05099, 0.25, 0.04709, 0.25, 0.01, 0.2968, 0.01461, 0.25, 0.04709, 0.2104, 0.05099, 0.2032, 0.01461, 0.25, 0.01, 0.2104, 0.05099, 0.1724, 0.06254, 0.1582, 0.02827, 0.2032, 0.01461, 0.1724, 0.06254, 0.1373, 0.08129, 0.1167, 0.05045, 0.1582, 0.02827, 0.1373, 0.08129, 0.1065, 0.1065, 0.08029, 0.08029, 0.1167, 0.05045, 0.1065, 0.1065, 0.08129, 0.1373, 0.05045, 0.1167, 0.08029, 0.08029, 0.08129, 0.1373, 0.06254, 0.1724, 0.02827, 0.1582, 0.05045, 0.1167, 0.06254, 0.1724, 0.05099, 0.2104, 0.01461, 0.2032, 0.02827, 0.1582, 0.05099, 0.2104, 0.04709, 0.25, 0.01, 0.25, 0.01461, 0.2032, 0.04709, 0.25, 0.05099, 0.2896, 0.01461, 0.2968, 0.01, 0.25, 0.05099, 0.2896, 0.06254, 0.3276, 0.02827, 0.3418, 0.01461, 0.2968, 0.06254, 0.3276, 0.08129, 0.3627, 0.05045, 0.3833, 0.02827, 0.3418, 0.08129, 0.3627, 0.1065, 0.3935, 0.08029, 0.4197, 0.05045, 0.3833, 0.1065, 0.3935, 0.1373, 0.4187, 0.1167, 0.4496, 0.08029, 0.4197, 0.1373, 0.4187, 0.1724, 0.4375, 0.1582, 0.4717, 0.1167, 0.4496, 0.1724, 0.4375, 0.2104, 0.449, 0.2032, 0.4854, 0.1582, 0.4717, 0.2104, 0.449, 0.25, 0.4529, 0.25, 0.49, 0.2032, 0.4854, 0.2896, 0.449, 0.25, 0.4529, 0.2104, 0.449, 0.1724, 0.4375, 0.1373, 0.4187, 0.1065, 0.3935, 0.08129, 0.3627, 0.06254, 0.3276, 0.05099, 0.2896, 0.04709, 0.25, 0.05099, 0.2104, 0.06254, 0.1724, 0.08129, 0.1373, 0.1065, 0.1065, 0.1373, 0.08129, 0.1724, 0.06254, 0.2104, 0.05099, 0.25, 0.04709, 0.2896, 0.05099, 0.3276, 0.06254, 0.3627, 0.08129, 0.3935, 0.1065, 0.4187, 0.1373, 0.4375, 0.1724, 0.449, 0.2104, 0.4529, 0.25, 0.449, 0.2896, 0.4375, 0.3276, 0.4187, 0.3627, 0.3935, 0.3935, 0.3627, 0.4187, 0.3276, 0.4375, 0.3935, 0.3935, 0.3627, 0.4187, 0.3627, 0.4187, 0.3935, 0.3935, 0.2104, 0.449, 0.1724, 0.4375, 0.1724, 0.4375, 0.2104, 0.449, 0.1724, 0.06254, 0.2104, 0.05099, 0.2104, 0.05099, 0.1724, 0.06254, 0.4187, 0.3627, 0.3935, 0.3935, 0.3935, 0.3935, 0.4187, 0.3627, 0.25, 0.4529, 0.2104, 0.449, 0.2104, 0.449, 0.25, 0.4529, 0.1373, 0.08129, 0.1724, 0.06254, 0.1724, 0.06254, 0.1373, 0.08129, 0.4375, 0.3276, 0.4187, 0.3627, 0.4187, 0.3627, 0.4375, 0.3276, 0.1065, 0.1065, 0.1373, 0.08129, 0.1373, 0.08129, 0.1065, 0.1065, 0.449, 0.2896, 0.4375, 0.3276, 0.4375, 0.3276, 0.449, 0.2896, 0.08129, 0.1373, 0.1065, 0.1065, 0.1065, 0.1065, 0.08129, 0.1373, 0.4529, 0.25, 0.449, 0.2896, 0.449, 0.2896, 0.4529, 0.25, 0.06254, 0.1724, 0.08129, 0.1373, 0.08129, 0.1373, 0.06254, 0.1724, 0.449, 0.2104, 0.4529, 0.25, 0.4529, 0.25, 0.449, 0.2104, 0.05099, 0.2104, 0.06254, 0.1724, 0.06254, 0.1724, 0.05099, 0.2104, 0.4375, 0.1724, 0.449, 0.2104, 0.449, 0.2104, 0.4375, 0.1724, 0.04709, 0.25, 0.05099, 0.2104, 0.05099, 0.2104, 0.04709, 0.25, 0.4187, 0.1373, 0.4375, 0.1724, 0.4375, 0.1724, 0.4187, 0.1373, 0.05099, 0.2896, 0.04709, 0.25, 0.04709, 0.25, 0.05099, 0.2896, 0.3935, 0.1065, 0.4187, 0.1373, 0.4187, 0.1373, 0.3935, 0.1065, 0.06254, 0.3276, 0.05099, 0.2896, 0.05099, 0.2896, 0.06254, 0.3276, 0.3627, 0.08129, 0.3935, 0.1065, 0.3935, 0.1065, 0.3627, 0.08129, 0.08129, 0.3627, 0.06254, 0.3276, 0.06254, 0.3276, 0.08129, 0.3627, 0.3276, 0.06254, 0.3627, 0.08129, 0.3627, 0.08129, 0.3276, 0.06254, 0.2896, 0.449, 0.25, 0.4529, 0.25, 0.4529, 0.2896, 0.449, 0.1065, 0.3935, 0.08129, 0.3627, 0.08129, 0.3627, 0.1065, 0.3935, 0.2896, 0.05099, 0.3276, 0.06254, 0.3276, 0.06254, 0.2896, 0.05099, 0.3276, 0.4375, 0.2896, 0.449, 0.2896, 0.449, 0.3276, 0.4375, 0.1373, 0.4187, 0.1065, 0.3935, 0.1065, 0.3935, 0.1373, 0.4187, 0.25, 0.04709, 0.2896, 0.05099, 0.2896, 0.05099, 0.25, 0.04709, 0.3627, 0.4187, 0.3276, 0.4375, 0.3276, 0.4375, 0.3627, 0.4187, 0.1724, 0.4375, 0.1373, 0.4187, 0.1373, 0.4187, 0.1724, 0.4375])
me_cylinder_004.materials.append(mat_material_001)
me_cylinder_004.use_remesh_fix_poles = True
me_cylinder_004.use_remesh_preserve_attributes = False
me_cylinder_004.use_mirror_vertex_groups = False
me_cylinder_004.update()
me_cylinder_005 = bpy.data.meshes.new('Cylinder.005')
me_cylinder_005.from_pydata([(0.1649, 0.8292, 0.8013), (-4.225e-08, 0.8455, 0.8013), (0.3235, 0.7811, 0.8013), (0.4697, 0.703, 0.8013), (0.5978, 0.5978, 0.8013), (0.703, 0.4697, 0.8013), (0.7811, 0.3235, 0.8013), (0.8292, 0.1649, 0.8013), (0.8455, 5.041e-08, 0.8013), (0.8292, -0.1649, 0.8013), (0.7811, -0.3235, 0.8013), (0.703, -0.4697, 0.8013), (0.5978, -0.5978, 0.8013), (0.4697, -0.703, 0.8013), (0.3235, -0.7811, 0.8013), (0.1649, -0.8292, 0.8013), (-2.616e-07, -0.8455, 0.8013), (-0.1649, -0.8292, 0.8013), (-0.3235, -0.7811, 0.8013), (-0.4697, -0.703, 0.8013), (-0.5978, -0.5978, 0.8013), (-0.703, -0.4697, 0.8013), (-0.7811, -0.3235, 0.8013), (-0.8292, -0.1649, 0.8013), (-0.8455, 8.231e-07, 0.8013), (-0.8292, 0.1649, 0.8013), (-0.7811, 0.3235, 0.8013), (-0.703, 0.4697, 0.8013), (-0.5978, 0.5978, 0.8013), (-0.4697, 0.703, 0.8013), (-0.3235, 0.7811, 0.8013), (-0.1649, 0.8292, 0.8013), (0.1611, 0.8101, 0.8013), (-4.786e-08, 0.826, 0.8013), (0.3161, 0.7631, 0.8013), (0.4589, 0.6868, 0.8013), (0.5841, 0.5841, 0.8013), (0.6868, 0.4589, 0.8013), (0.7631, 0.3161, 0.8013), (0.8101, 0.1611, 0.8013), (0.826, 5.078e-08, 0.8013), (0.8101, -0.1611, 0.8013), (0.7631, -0.3161, 0.8013), (0.6868, -0.4589, 0.8013), (0.5841, -0.5841, 0.8013), (0.4589, -0.6868, 0.8013), (0.3161, -0.7631, 0.8013), (0.1611, -0.8101, 0.8013), (-2.578e-07, -0.826, 0.8013), (-0.1611, -0.8101, 0.8013), (-0.3161, -0.7631, 0.8013), (-0.4589, -0.6868, 0.8013), (-0.5841, -0.5841, 0.8013), (-0.6868, -0.4589, 0.8013), (-0.7631, -0.3161, 0.8013), (-0.8101, -0.1611, 0.8013), (-0.826, 8.054e-07, 0.8013), (-0.8101, 0.1611, 0.8013), (-0.7631, 0.3161, 0.8013), (-0.6868, 0.4589, 0.8013), (-0.5841, 0.5841, 0.8013), (-0.4589, 0.6868, 0.8013), (-0.3161, 0.7631, 0.8013), (-0.1611, 0.8101, 0.8013), (0.1611, 0.8101, 0.807), (-4.832e-08, 0.826, 0.807), (0.3161, 0.7631, 0.807), (0.4589, 0.6868, 0.807), (0.5841, 0.5841, 0.807), (0.6868, 0.4589, 0.807), (0.7631, 0.3161, 0.807), (0.8101, 0.1611, 0.807), (0.826, 5.048e-08, 0.807), (0.8101, -0.1611, 0.807), (0.7631, -0.3161, 0.807), (0.6868, -0.4589, 0.807), (0.5841, -0.5841, 0.807), (0.4589, -0.6868, 0.807), (0.3161, -0.7631, 0.807), (0.1611, -0.8101, 0.807), (-2.582e-07, -0.826, 0.807), (-0.1611, -0.8101, 0.807), (-0.3161, -0.7631, 0.807), (-0.4589, -0.6868, 0.807), (-0.5841, -0.5841, 0.807), (-0.6868, -0.4589, 0.807), (-0.7631, -0.3161, 0.807), (-0.8101, -0.1611, 0.807), (-0.826, 8.051e-07, 0.807), (-0.8101, 0.1611, 0.807), (-0.7631, 0.3161, 0.807), (-0.6868, 0.4589, 0.807), (-0.5841, 0.5841, 0.807), (-0.4589, 0.6868, 0.807), (-0.3161, 0.7631, 0.807), (-0.1611, 0.8101, 0.807)], [], [(38, 37, 69, 70), (33, 32, 0, 1), (32, 34, 2, 0), (34, 35, 3, 2), (35, 36, 4, 3), (36, 37, 5, 4), (37, 38, 6, 5), (38, 39, 7, 6), (39, 40, 8, 7), (40, 41, 9, 8), (41, 42, 10, 9), (42, 43, 11, 10), (43, 44, 12, 11), (44, 45, 13, 12), (45, 46, 14, 13), (46, 47, 15, 14), (47, 48, 16, 15), (48, 49, 17, 16), (49, 50, 18, 17), (50, 51, 19, 18), (51, 52, 20, 19), (52, 53, 21, 20), (53, 54, 22, 21), (54, 55, 23, 22), (55, 56, 24, 23), (56, 57, 25, 24), (57, 58, 26, 25), (58, 59, 27, 26), (59, 60, 28, 27), (60, 61, 29, 28), (61, 62, 30, 29), (62, 63, 31, 30), (63, 33, 1, 31), (64, 65, 95, 94, 93, 92, 91, 90, 89, 88, 87, 86, 85, 84, 83, 82, 81, 80, 79, 78, 77, 76, 75, 74, 73, 72, 71, 70, 69, 68, 67, 66), (52, 51, 83, 84), (39, 38, 70, 71), (53, 52, 84, 85), (40, 39, 71, 72), (54, 53, 85, 86), (41, 40, 72, 73), (55, 54, 86, 87), (42, 41, 73, 74), (56, 55, 87, 88), (43, 42, 74, 75), (57, 56, 88, 89), (44, 43, 75, 76), (58, 57, 89, 90), (45, 44, 76, 77), (59, 58, 90, 91), (46, 45, 77, 78), (32, 33, 65, 64), (60, 59, 91, 92), (47, 46, 78, 79), (34, 32, 64, 66), (61, 60, 92, 93), (48, 47, 79, 80), (35, 34, 66, 67), (62, 61, 93, 94), (49, 48, 80, 81), (36, 35, 67, 68), (63, 62, 94, 95), (50, 49, 81, 82), (37, 36, 68, 69), (33, 63, 95, 65), (51, 50, 82, 83)])
me_cylinder_005.polygons.foreach_set('use_smooth', [True] * 65)
_uv = me_cylinder_005.uv_layers.new(name='UVMap')
_uv.uv.foreach_set('vector', [0.4331, 0.3259, 0.4148, 0.3601, 0.4148, 0.3601, 0.4331, 0.3259, 0.25, 0.4482, 0.2887, 0.4444, 0.2896, 0.449, 0.25, 0.4529, 0.2887, 0.4444, 0.3259, 0.4331, 0.3276, 0.4375, 0.2896, 0.449, 0.3259, 0.4331, 0.3601, 0.4148, 0.3627, 0.4187, 0.3276, 0.4375, 0.3601, 0.4148, 0.3902, 0.3902, 0.3935, 0.3935, 0.3627, 0.4187, 0.3902, 0.3902, 0.4148, 0.3601, 0.4187, 0.3627, 0.3935, 0.3935, 0.4148, 0.3601, 0.4331, 0.3259, 0.4375, 0.3276, 0.4187, 0.3627, 0.4331, 0.3259, 0.4444, 0.2887, 0.449, 0.2896, 0.4375, 0.3276, 0.4444, 0.2887, 0.4482, 0.25, 0.4529, 0.25, 0.449, 0.2896, 0.4482, 0.25, 0.4444, 0.2113, 0.449, 0.2104, 0.4529, 0.25, 0.4444, 0.2113, 0.4331, 0.1741, 0.4375, 0.1724, 0.449, 0.2104, 0.4331, 0.1741, 0.4148, 0.1399, 0.4187, 0.1373, 0.4375, 0.1724, 0.4148, 0.1399, 0.3902, 0.1098, 0.3935, 0.1065, 0.4187, 0.1373, 0.3902, 0.1098, 0.3601, 0.08517, 0.3627, 0.08129, 0.3935, 0.1065, 0.3601, 0.08517, 0.3259, 0.06685, 0.3276, 0.06254, 0.3627, 0.08129, 0.3259, 0.06685, 0.2887, 0.05557, 0.2896, 0.05099, 0.3276, 0.06254, 0.2887, 0.05557, 0.25, 0.05177, 0.25, 0.04709, 0.2896, 0.05099, 0.25, 0.05177, 0.2113, 0.05557, 0.2104, 0.05099, 0.25, 0.04709, 0.2113, 0.05557, 0.1741, 0.06685, 0.1724, 0.06254, 0.2104, 0.05099, 0.1741, 0.06685, 0.1399, 0.08517, 0.1373, 0.08129, 0.1724, 0.06254, 0.1399, 0.08517, 0.1098, 0.1098, 0.1065, 0.1065, 0.1373, 0.08129, 0.1098, 0.1098, 0.08517, 0.1399, 0.08129, 0.1373, 0.1065, 0.1065, 0.08517, 0.1399, 0.06685, 0.1741, 0.06254, 0.1724, 0.08129, 0.1373, 0.06685, 0.1741, 0.05557, 0.2113, 0.05099, 0.2104, 0.06254, 0.1724, 0.05557, 0.2113, 0.05177, 0.25, 0.04709, 0.25, 0.05099, 0.2104, 0.05177, 0.25, 0.05557, 0.2887, 0.05099, 0.2896, 0.04709, 0.25, 0.05557, 0.2887, 0.06686, 0.3259, 0.06254, 0.3276, 0.05099, 0.2896, 0.06686, 0.3259, 0.08517, 0.3601, 0.08129, 0.3627, 0.06254, 0.3276, 0.08517, 0.3601, 0.1098, 0.3902, 0.1065, 0.3935, 0.08129, 0.3627, 0.1098, 0.3902, 0.1399, 0.4148, 0.1373, 0.4187, 0.1065, 0.3935, 0.1399, 0.4148, 0.1741, 0.4331, 0.1724, 0.4375, 0.1373, 0.4187, 0.1741, 0.4331, 0.2113, 0.4444, 0.2104, 0.449, 0.1724, 0.4375, 0.2113, 0.4444, 0.25, 0.4482, 0.25, 0.4529, 0.2104, 0.449, 0.2887, 0.4444, 0.25, 0.4482, 0.2113, 0.4444, 0.1741, 0.4331, 0.1399, 0.4148, 0.1098, 0.3902, 0.08517, 0.3601, 0.06686, 0.3259, 0.05557, 0.2887, 0.05177, 0.25, 0.05557, 0.2113, 0.06685, 0.1741, 0.08517, 0.1399, 0.1098, 0.1098, 0.1399, 0.08517, 0.1741, 0.06685, 0.2113, 0.05557, 0.25, 0.05177, 0.2887, 0.05557, 0.3259, 0.06685, 0.3601, 0.08517, 0.3902, 0.1098, 0.4148, 0.1399, 0.4331, 0.1741, 0.4444, 0.2113, 0.4482, 0.25, 0.4444, 0.2887, 0.4331, 0.3259, 0.4148, 0.3601, 0.3902, 0.3902, 0.3601, 0.4148, 0.3259, 0.4331, 0.1098, 0.1098, 0.1399, 0.08517, 0.1399, 0.08517, 0.1098, 0.1098, 0.4444, 0.2887, 0.4331, 0.3259, 0.4331, 0.3259, 0.4444, 0.2887, 0.08517, 0.1399, 0.1098, 0.1098, 0.1098, 0.1098, 0.08517, 0.1399, 0.4482, 0.25, 0.4444, 0.2887, 0.4444, 0.2887, 0.4482, 0.25, 0.06685, 0.1741, 0.08517, 0.1399, 0.08517, 0.1399, 0.06685, 0.1741, 0.4444, 0.2113, 0.4482, 0.25, 0.4482, 0.25, 0.4444, 0.2113, 0.05557, 0.2113, 0.06685, 0.1741, 0.06685, 0.1741, 0.05557, 0.2113, 0.4331, 0.1741, 0.4444, 0.2113, 0.4444, 0.2113, 0.4331, 0.1741, 0.05177, 0.25, 0.05557, 0.2113, 0.05557, 0.2113, 0.05177, 0.25, 0.4148, 0.1399, 0.4331, 0.1741, 0.4331, 0.1741, 0.4148, 0.1399, 0.05557, 0.2887, 0.05177, 0.25, 0.05177, 0.25, 0.05557, 0.2887, 0.3902, 0.1098, 0.4148, 0.1399, 0.4148, 0.1399, 0.3902, 0.1098, 0.06686, 0.3259, 0.05557, 0.2887, 0.05557, 0.2887, 0.06686, 0.3259, 0.3601, 0.08517, 0.3902, 0.1098, 0.3902, 0.1098, 0.3601, 0.08517, 0.08517, 0.3601, 0.06686, 0.3259, 0.06686, 0.3259, 0.08517, 0.3601, 0.3259, 0.06685, 0.3601, 0.08517, 0.3601, 0.08517, 0.3259, 0.06685, 0.2887, 0.4444, 0.25, 0.4482, 0.25, 0.4482, 0.2887, 0.4444, 0.1098, 0.3902, 0.08517, 0.3601, 0.08517, 0.3601, 0.1098, 0.3902, 0.2887, 0.05557, 0.3259, 0.06685, 0.3259, 0.06685, 0.2887, 0.05557, 0.3259, 0.4331, 0.2887, 0.4444, 0.2887, 0.4444, 0.3259, 0.4331, 0.1399, 0.4148, 0.1098, 0.3902, 0.1098, 0.3902, 0.1399, 0.4148, 0.25, 0.05177, 0.2887, 0.05557, 0.2887, 0.05557, 0.25, 0.05177, 0.3601, 0.4148, 0.3259, 0.4331, 0.3259, 0.4331, 0.3601, 0.4148, 0.1741, 0.4331, 0.1399, 0.4148, 0.1399, 0.4148, 0.1741, 0.4331, 0.2113, 0.05557, 0.25, 0.05177, 0.25, 0.05177, 0.2113, 0.05557, 0.3902, 0.3902, 0.3601, 0.4148, 0.3601, 0.4148, 0.3902, 0.3902, 0.2113, 0.4444, 0.1741, 0.4331, 0.1741, 0.4331, 0.2113, 0.4444, 0.1741, 0.06685, 0.2113, 0.05557, 0.2113, 0.05557, 0.1741, 0.06685, 0.4148, 0.3601, 0.3902, 0.3902, 0.3902, 0.3902, 0.4148, 0.3601, 0.25, 0.4482, 0.2113, 0.4444, 0.2113, 0.4444, 0.25, 0.4482, 0.1399, 0.08517, 0.1741, 0.06685, 0.1741, 0.06685, 0.1399, 0.08517])
me_cylinder_005.use_remesh_fix_poles = True
me_cylinder_005.use_remesh_preserve_attributes = False
me_cylinder_005.use_mirror_vertex_groups = False
me_cylinder_005.update()
me_cylinder_000 = bpy.data.meshes.new('Cylinder.000')
me_cylinder_000.from_pydata([(0.07625, 0.6649, -1.935), (-5.901e-08, 0.8455, 1.0), (0.2713, 0.6457, -1.935), (0.1649, 0.8292, 1.0), (0.4589, 0.5888, -1.935), (0.3235, 0.7811, 1.0), (0.6318, 0.4963, -1.935), (0.4697, 0.703, 1.0), (0.7834, 0.372, -1.935), (0.5978, 0.5978, 1.0), (0.9077, 0.2204, -1.935), (0.703, 0.4697, 1.0), (1.0, 0.04756, -1.935), (0.7811, 0.3235, 1.0), (1.057, -0.14, -1.935), (0.8292, 0.1649, 1.0), (1.076, -0.3351, -1.935), (0.8455, 5.178e-08, 1.0), (1.057, -0.5302, -1.935), (0.8292, -0.1649, 1.0), (1.0, -0.7178, -1.935), (0.7811, -0.3235, 1.0), (0.9077, -0.8907, -1.935), (0.703, -0.4697, 1.0), (0.7834, -1.042, -1.935), (0.5978, -0.5978, 1.0), (0.6318, -1.167, -1.935), (0.4697, -0.703, 1.0), (0.4589, -1.259, -1.935), (0.3235, -0.7811, 1.0), (0.2713, -1.316, -1.935), (0.1649, -0.8292, 1.0), (0.07625, -1.335, -1.935), (-2.784e-07, -0.8455, 1.0), (-0.1188, -1.316, -1.935), (-0.1649, -0.8292, 1.0), (-0.3064, -1.259, -1.935), (-0.3235, -0.7811, 1.0), (-0.4793, -1.167, -1.935), (-0.4697, -0.703, 1.0), (-0.6309, -1.042, -1.935), (-0.5978, -0.5978, 1.0), (-0.7552, -0.8907, -1.935), (-0.703, -0.4697, 1.0), (-0.8476, -0.7178, -1.935), (-0.7811, -0.3235, 1.0), (-0.9045, -0.5302, -1.935), (-0.8292, -0.1649, 1.0), (-0.9238, -0.3351, -1.935), (-0.8455, 8.244e-07, 1.0), (-0.9045, -0.14, -1.935), (-0.8292, 0.1649, 1.0), (-0.8476, 0.04756, -1.935), (-0.7811, 0.3235, 1.0), (-0.7552, 0.2204, -1.935), (-0.703, 0.4697, 1.0), (-0.6309, 0.372, -1.935), (-0.5978, 0.5978, 1.0), (-0.4793, 0.4963, -1.935), (-0.4697, 0.703, 1.0), (-0.3064, 0.5888, -1.935), (-0.3235, 0.7811, 1.0), (-0.1188, 0.6457, -1.935), (-0.1649, 0.8292, 1.0), (0.1951, 0.9808, 1.0), (0.0, 1.0, 1.0), (0.3827, 0.9239, 1.0), (0.5556, 0.8315, 1.0), (0.7071, 0.7071, 1.0), (0.8315, 0.5556, 1.0), (0.9239, 0.3827, 1.0), (0.9808, 0.1951, 1.0), (1.0, 7.55e-08, 1.0), (0.9808, -0.1951, 1.0), (0.9239, -0.3827, 1.0), (0.8315, -0.5556, 1.0), (0.7071, -0.7071, 1.0), (0.5556, -0.8315, 1.0), (0.3827, -0.9239, 1.0), (0.1951, -0.9808, 1.0), (-3.258e-07, -1.0, 1.0), (-0.1951, -0.9808, 1.0), (-0.3827, -0.9239, 1.0), (-0.5556, -0.8315, 1.0), (-0.7071, -0.7071, 1.0), (-0.8315, -0.5556, 1.0), (-0.9239, -0.3827, 1.0), (-0.9808, -0.1951, 1.0), (-1.0, 9.656e-07, 1.0), (-0.9808, 0.1951, 1.0), (-0.9239, 0.3827, 1.0), (-0.8315, 0.5556, 1.0), (-0.7071, 0.7071, 1.0), (-0.5556, 0.8315, 1.0), (-0.3827, 0.9239, 1.0), (-0.1951, 0.9808, 1.0), (0.1649, 0.8292, 0.8013), (-4.225e-08, 0.8455, 0.8013), (0.3235, 0.7811, 0.8013), (0.4697, 0.703, 0.8013), (0.5978, 0.5978, 0.8013), (0.703, 0.4697, 0.8013), (0.7811, 0.3235, 0.8013), (0.8292, 0.1649, 0.8013), (0.8455, 5.041e-08, 0.8013), (0.8292, -0.1649, 0.8013), (0.7811, -0.3235, 0.8013), (0.703, -0.4697, 0.8013), (0.5978, -0.5978, 0.8013), (0.4697, -0.703, 0.8013), (0.3235, -0.7811, 0.8013), (0.1649, -0.8292, 0.8013), (-2.616e-07, -0.8455, 0.8013), (-0.1649, -0.8292, 0.8013), (-0.3235, -0.7811, 0.8013), (-0.4697, -0.703, 0.8013), (-0.5978, -0.5978, 0.8013), (-0.703, -0.4697, 0.8013), (-0.7811, -0.3235, 0.8013), (-0.8292, -0.1649, 0.8013), (-0.8455, 8.231e-07, 0.8013), (-0.8292, 0.1649, 0.8013), (-0.7811, 0.3235, 0.8013), (-0.703, 0.4697, 0.8013), (-0.5978, 0.5978, 0.8013), (-0.4697, 0.703, 0.8013), (-0.3235, 0.7811, 0.8013), (-0.1649, 0.8292, 0.8013)], [], [(0, 65, 64, 2), (2, 64, 66, 4), (4, 66, 67, 6), (6, 67, 68, 8), (8, 68, 69, 10), (10, 69, 70, 12), (12, 70, 71, 14), (14, 71, 72, 16), (16, 72, 73, 18), (18, 73, 74, 20), (20, 74, 75, 22), (22, 75, 76, 24), (24, 76, 77, 26), (26, 77, 78, 28), (28, 78, 79, 30), (30, 79, 80, 32), (32, 80, 81, 34), (34, 81, 82, 36), (36, 82, 83, 38), (38, 83, 84, 40), (40, 84, 85, 42), (42, 85, 86, 44), (44, 86, 87, 46), (46, 87, 88, 48), (48, 88, 89, 50), (50, 89, 90, 52), (52, 90, 91, 54), (54, 91, 92, 56), (56, 92, 93, 58), (58, 93, 94, 60), (35, 33, 112, 113), (60, 94, 95, 62), (62, 95, 65, 0), (0, 2, 4, 6, 8, 10, 12, 14, 16, 18, 20, 22, 24, 26, 28, 30, 32, 34, 36, 38, 40, 42, 44, 46, 48, 50, 52, 54, 56, 58, 60, 62), (1, 3, 64, 65), (3, 5, 66, 64), (5, 7, 67, 66), (7, 9, 68, 67), (9, 11, 69, 68), (11, 13, 70, 69), (13, 15, 71, 70), (15, 17, 72, 71), (17, 19, 73, 72), (19, 21, 74, 73), (21, 23, 75, 74), (23, 25, 76, 75), (25, 27, 77, 76), (27, 29, 78, 77), (29, 31, 79, 78), (31, 33, 80, 79), (33, 35, 81, 80), (35, 37, 82, 81), (37, 39, 83, 82), (39, 41, 84, 83), (41, 43, 85, 84), (43, 45, 86, 85), (45, 47, 87, 86), (47, 49, 88, 87), (49, 51, 89, 88), (51, 53, 90, 89), (53, 55, 91, 90), (55, 57, 92, 91), (57, 59, 93, 92), (59, 61, 94, 93), (61, 63, 95, 94), (63, 1, 65, 95), (96, 97, 127, 126, 125, 124, 123, 122, 121, 120, 119, 118, 117, 116, 115, 114, 113, 112, 111, 110, 109, 108, 107, 106, 105, 104, 103, 102, 101, 100, 99, 98), (9, 7, 99, 100), (63, 61, 126, 127), (37, 35, 113, 114), (11, 9, 100, 101), (1, 63, 127, 97), (39, 37, 114, 115), (13, 11, 101, 102), (41, 39, 115, 116), (15, 13, 102, 103), (43, 41, 116, 117), (17, 15, 103, 104), (45, 43, 117, 118), (19, 17, 104, 105), (47, 45, 118, 119), (21, 19, 105, 106), (49, 47, 119, 120), (23, 21, 106, 107), (51, 49, 120, 121), (25, 23, 107, 108), (53, 51, 121, 122), (27, 25, 108, 109), (55, 53, 122, 123), (29, 27, 109, 110), (3, 1, 97, 96), (57, 55, 123, 124), (31, 29, 110, 111), (5, 3, 96, 98), (59, 57, 124, 125), (33, 31, 111, 112), (7, 5, 98, 99), (61, 59, 125, 126)])
me_cylinder_000.polygons.foreach_set('use_smooth', [True] * 98)
_uv = me_cylinder_000.uv_layers.new(name='UVMap')
_uv.uv.foreach_set('vector', [1.0, 0.5, 1.0, 1.0, 0.9688, 1.0, 0.9688, 0.5, 0.9688, 0.5, 0.9688, 1.0, 0.9375, 1.0, 0.9375, 0.5, 0.9375, 0.5, 0.9375, 1.0, 0.9062, 1.0, 0.9062, 0.5, 0.9062, 0.5, 0.9062, 1.0, 0.875, 1.0, 0.875, 0.5, 0.875, 0.5, 0.875, 1.0, 0.8438, 1.0, 0.8438, 0.5, 0.8438, 0.5, 0.8438, 1.0, 0.8125, 1.0, 0.8125, 0.5, 0.8125, 0.5, 0.8125, 1.0, 0.7812, 1.0, 0.7812, 0.5, 0.7812, 0.5, 0.7812, 1.0, 0.75, 1.0, 0.75, 0.5, 0.75, 0.5, 0.75, 1.0, 0.7188, 1.0, 0.7188, 0.5, 0.7188, 0.5, 0.7188, 1.0, 0.6875, 1.0, 0.6875, 0.5, 0.6875, 0.5, 0.6875, 1.0, 0.6562, 1.0, 0.6562, 0.5, 0.6562, 0.5, 0.6562, 1.0, 0.625, 1.0, 0.625, 0.5, 0.625, 0.5, 0.625, 1.0, 0.5938, 1.0, 0.5938, 0.5, 0.5938, 0.5, 0.5938, 1.0, 0.5625, 1.0, 0.5625, 0.5, 0.5625, 0.5, 0.5625, 1.0, 0.5312, 1.0, 0.5312, 0.5, 0.5312, 0.5, 0.5312, 1.0, 0.5, 1.0, 0.5, 0.5, 0.5, 0.5, 0.5, 1.0, 0.4688, 1.0, 0.4688, 0.5, 0.4688, 0.5, 0.4688, 1.0, 0.4375, 1.0, 0.4375, 0.5, 0.4375, 0.5, 0.4375, 1.0, 0.4062, 1.0, 0.4062, 0.5, 0.4062, 0.5, 0.4062, 1.0, 0.375, 1.0, 0.375, 0.5, 0.375, 0.5, 0.375, 1.0, 0.3438, 1.0, 0.3438, 0.5, 0.3438, 0.5, 0.3438, 1.0, 0.3125, 1.0, 0.3125, 0.5, 0.3125, 0.5, 0.3125, 1.0, 0.2812, 1.0, 0.2812, 0.5, 0.2812, 0.5, 0.2812, 1.0, 0.25, 1.0, 0.25, 0.5, 0.25, 0.5, 0.25, 1.0, 0.2188, 1.0, 0.2188, 0.5, 0.2188, 0.5, 0.2188, 1.0, 0.1875, 1.0, 0.1875, 0.5, 0.1875, 0.5, 0.1875, 1.0, 0.1562, 1.0, 0.1562, 0.5, 0.1562, 0.5, 0.1562, 1.0, 0.125, 1.0, 0.125, 0.5, 0.125, 0.5, 0.125, 1.0, 0.09375, 1.0, 0.09375, 0.5, 0.09375, 0.5, 0.09375, 1.0, 0.0625, 1.0, 0.0625, 0.5, 0.2104, 0.05099, 0.25, 0.04709, 0.25, 0.04709, 0.2104, 0.05099, 0.0625, 0.5, 0.0625, 1.0, 0.03125, 1.0, 0.03125, 0.5, 0.03125, 0.5, 0.03125, 1.0, 0.0, 1.0, 0.0, 0.5, 0.75, 0.49, 0.7968, 0.4854, 0.8418, 0.4717, 0.8833, 0.4496, 0.9197, 0.4197, 0.9496, 0.3833, 0.9717, 0.3418, 0.9854, 0.2968, 0.99, 0.25, 0.9854, 0.2032, 0.9717, 0.1582, 0.9496, 0.1167, 0.9197, 0.08029, 0.8833, 0.05045, 0.8418, 0.02827, 0.7968, 0.01461, 0.75, 0.01, 0.7032, 0.01461, 0.6582, 0.02827, 0.6167, 0.05045, 0.5803, 0.08029, 0.5504, 0.1167, 0.5283, 0.1582, 0.5146, 0.2032, 0.51, 0.25, 0.5146, 0.2968, 0.5283, 0.3418, 0.5504, 0.3833, 0.5803, 0.4197, 0.6167, 0.4496, 0.6582, 0.4717, 0.7032, 0.4854, 0.25, 0.4529, 0.2896, 0.449, 0.2968, 0.4854, 0.25, 0.49, 0.2896, 0.449, 0.3276, 0.4375, 0.3418, 0.4717, 0.2968, 0.4854, 0.3276, 0.4375, 0.3627, 0.4187, 0.3833, 0.4496, 0.3418, 0.4717, 0.3627, 0.4187, 0.3935, 0.3935, 0.4197, 0.4197, 0.3833, 0.4496, 0.3935, 0.3935, 0.4187, 0.3627, 0.4496, 0.3833, 0.4197, 0.4197, 0.4187, 0.3627, 0.4375, 0.3276, 0.4717, 0.3418, 0.4496, 0.3833, 0.4375, 0.3276, 0.449, 0.2896, 0.4854, 0.2968, 0.4717, 0.3418, 0.449, 0.2896, 0.4529, 0.25, 0.49, 0.25, 0.4854, 0.2968, 0.4529, 0.25, 0.449, 0.2104, 0.4854, 0.2032, 0.49, 0.25, 0.449, 0.2104, 0.4375, 0.1724, 0.4717, 0.1582, 0.4854, 0.2032, 0.4375, 0.1724, 0.4187, 0.1373, 0.4496, 0.1167, 0.4717, 0.1582, 0.4187, 0.1373, 0.3935, 0.1065, 0.4197, 0.08029, 0.4496, 0.1167, 0.3935, 0.1065, 0.3627, 0.08129, 0.3833, 0.05045, 0.4197, 0.08029, 0.3627, 0.08129, 0.3276, 0.06254, 0.3418, 0.02827, 0.3833, 0.05045, 0.3276, 0.06254, 0.2896, 0.05099, 0.2968, 0.01461, 0.3418, 0.02827, 0.2896, 0.05099, 0.25, 0.04709, 0.25, 0.01, 0.2968, 0.01461, 0.25, 0.04709, 0.2104, 0.05099, 0.2032, 0.01461, 0.25, 0.01, 0.2104, 0.05099, 0.1724, 0.06254, 0.1582, 0.02827, 0.2032, 0.01461, 0.1724, 0.06254, 0.1373, 0.08129, 0.1167, 0.05045, 0.1582, 0.02827, 0.1373, 0.08129, 0.1065, 0.1065, 0.08029, 0.08029, 0.1167, 0.05045, 0.1065, 0.1065, 0.08129, 0.1373, 0.05045, 0.1167, 0.08029, 0.08029, 0.08129, 0.1373, 0.06254, 0.1724, 0.02827, 0.1582, 0.05045, 0.1167, 0.06254, 0.1724, 0.05099, 0.2104, 0.01461, 0.2032, 0.02827, 0.1582, 0.05099, 0.2104, 0.04709, 0.25, 0.01, 0.25, 0.01461, 0.2032, 0.04709, 0.25, 0.05099, 0.2896, 0.01461, 0.2968, 0.01, 0.25, 0.05099, 0.2896, 0.06254, 0.3276, 0.02827, 0.3418, 0.01461, 0.2968, 0.06254, 0.3276, 0.08129, 0.3627, 0.05045, 0.3833, 0.02827, 0.3418, 0.08129, 0.3627, 0.1065, 0.3935, 0.08029, 0.4197, 0.05045, 0.3833, 0.1065, 0.3935, 0.1373, 0.4187, 0.1167, 0.4496, 0.08029, 0.4197, 0.1373, 0.4187, 0.1724, 0.4375, 0.1582, 0.4717, 0.1167, 0.4496, 0.1724, 0.4375, 0.2104, 0.449, 0.2032, 0.4854, 0.1582, 0.4717, 0.2104, 0.449, 0.25, 0.4529, 0.25, 0.49, 0.2032, 0.4854, 0.2896, 0.449, 0.25, 0.4529, 0.2104, 0.449, 0.1724, 0.4375, 0.1373, 0.4187, 0.1065, 0.3935, 0.08129, 0.3627, 0.06254, 0.3276, 0.05099, 0.2896, 0.04709, 0.25, 0.05099, 0.2104, 0.06254, 0.1724, 0.08129, 0.1373, 0.1065, 0.1065, 0.1373, 0.08129, 0.1724, 0.06254, 0.2104, 0.05099, 0.25, 0.04709, 0.2896, 0.05099, 0.3276, 0.06254, 0.3627, 0.08129, 0.3935, 0.1065, 0.4187, 0.1373, 0.4375, 0.1724, 0.449, 0.2104, 0.4529, 0.25, 0.449, 0.2896, 0.4375, 0.3276, 0.4187, 0.3627, 0.3935, 0.3935, 0.3627, 0.4187, 0.3276, 0.4375, 0.3935, 0.3935, 0.3627, 0.4187, 0.3627, 0.4187, 0.3935, 0.3935, 0.2104, 0.449, 0.1724, 0.4375, 0.1724, 0.4375, 0.2104, 0.449, 0.1724, 0.06254, 0.2104, 0.05099, 0.2104, 0.05099, 0.1724, 0.06254, 0.4187, 0.3627, 0.3935, 0.3935, 0.3935, 0.3935, 0.4187, 0.3627, 0.25, 0.4529, 0.2104, 0.449, 0.2104, 0.449, 0.25, 0.4529, 0.1373, 0.08129, 0.1724, 0.06254, 0.1724, 0.06254, 0.1373, 0.08129, 0.4375, 0.3276, 0.4187, 0.3627, 0.4187, 0.3627, 0.4375, 0.3276, 0.1065, 0.1065, 0.1373, 0.08129, 0.1373, 0.08129, 0.1065, 0.1065, 0.449, 0.2896, 0.4375, 0.3276, 0.4375, 0.3276, 0.449, 0.2896, 0.08129, 0.1373, 0.1065, 0.1065, 0.1065, 0.1065, 0.08129, 0.1373, 0.4529, 0.25, 0.449, 0.2896, 0.449, 0.2896, 0.4529, 0.25, 0.06254, 0.1724, 0.08129, 0.1373, 0.08129, 0.1373, 0.06254, 0.1724, 0.449, 0.2104, 0.4529, 0.25, 0.4529, 0.25, 0.449, 0.2104, 0.05099, 0.2104, 0.06254, 0.1724, 0.06254, 0.1724, 0.05099, 0.2104, 0.4375, 0.1724, 0.449, 0.2104, 0.449, 0.2104, 0.4375, 0.1724, 0.04709, 0.25, 0.05099, 0.2104, 0.05099, 0.2104, 0.04709, 0.25, 0.4187, 0.1373, 0.4375, 0.1724, 0.4375, 0.1724, 0.4187, 0.1373, 0.05099, 0.2896, 0.04709, 0.25, 0.04709, 0.25, 0.05099, 0.2896, 0.3935, 0.1065, 0.4187, 0.1373, 0.4187, 0.1373, 0.3935, 0.1065, 0.06254, 0.3276, 0.05099, 0.2896, 0.05099, 0.2896, 0.06254, 0.3276, 0.3627, 0.08129, 0.3935, 0.1065, 0.3935, 0.1065, 0.3627, 0.08129, 0.08129, 0.3627, 0.06254, 0.3276, 0.06254, 0.3276, 0.08129, 0.3627, 0.3276, 0.06254, 0.3627, 0.08129, 0.3627, 0.08129, 0.3276, 0.06254, 0.2896, 0.449, 0.25, 0.4529, 0.25, 0.4529, 0.2896, 0.449, 0.1065, 0.3935, 0.08129, 0.3627, 0.08129, 0.3627, 0.1065, 0.3935, 0.2896, 0.05099, 0.3276, 0.06254, 0.3276, 0.06254, 0.2896, 0.05099, 0.3276, 0.4375, 0.2896, 0.449, 0.2896, 0.449, 0.3276, 0.4375, 0.1373, 0.4187, 0.1065, 0.3935, 0.1065, 0.3935, 0.1373, 0.4187, 0.25, 0.04709, 0.2896, 0.05099, 0.2896, 0.05099, 0.25, 0.04709, 0.3627, 0.4187, 0.3276, 0.4375, 0.3276, 0.4375, 0.3627, 0.4187, 0.1724, 0.4375, 0.1373, 0.4187, 0.1373, 0.4187, 0.1724, 0.4375])
me_cylinder_000.materials.append(mat_material_001)
me_cylinder_000.use_remesh_fix_poles = True
me_cylinder_000.use_remesh_preserve_attributes = False
me_cylinder_000.use_mirror_vertex_groups = False
me_cylinder_000.update()
me_cylinder_001 = bpy.data.meshes.new('Cylinder.001')
me_cylinder_001.from_pydata([(0.1649, 0.8292, 0.8013), (-4.225e-08, 0.8455, 0.8013), (0.3235, 0.7811, 0.8013), (0.4697, 0.703, 0.8013), (0.5978, 0.5978, 0.8013), (0.703, 0.4697, 0.8013), (0.7811, 0.3235, 0.8013), (0.8292, 0.1649, 0.8013), (0.8455, 5.041e-08, 0.8013), (0.8292, -0.1649, 0.8013), (0.7811, -0.3235, 0.8013), (0.703, -0.4697, 0.8013), (0.5978, -0.5978, 0.8013), (0.4697, -0.703, 0.8013), (0.3235, -0.7811, 0.8013), (0.1649, -0.8292, 0.8013), (-2.616e-07, -0.8455, 0.8013), (-0.1649, -0.8292, 0.8013), (-0.3235, -0.7811, 0.8013), (-0.4697, -0.703, 0.8013), (-0.5978, -0.5978, 0.8013), (-0.703, -0.4697, 0.8013), (-0.7811, -0.3235, 0.8013), (-0.8292, -0.1649, 0.8013), (-0.8455, 8.231e-07, 0.8013), (-0.8292, 0.1649, 0.8013), (-0.7811, 0.3235, 0.8013), (-0.703, 0.4697, 0.8013), (-0.5978, 0.5978, 0.8013), (-0.4697, 0.703, 0.8013), (-0.3235, 0.7811, 0.8013), (-0.1649, 0.8292, 0.8013), (0.1611, 0.8101, 0.8013), (-4.786e-08, 0.826, 0.8013), (0.3161, 0.7631, 0.8013), (0.4589, 0.6868, 0.8013), (0.5841, 0.5841, 0.8013), (0.6868, 0.4589, 0.8013), (0.7631, 0.3161, 0.8013), (0.8101, 0.1611, 0.8013), (0.826, 5.078e-08, 0.8013), (0.8101, -0.1611, 0.8013), (0.7631, -0.3161, 0.8013), (0.6868, -0.4589, 0.8013), (0.5841, -0.5841, 0.8013), (0.4589, -0.6868, 0.8013), (0.3161, -0.7631, 0.8013), (0.1611, -0.8101, 0.8013), (-2.578e-07, -0.826, 0.8013), (-0.1611, -0.8101, 0.8013), (-0.3161, -0.7631, 0.8013), (-0.4589, -0.6868, 0.8013), (-0.5841, -0.5841, 0.8013), (-0.6868, -0.4589, 0.8013), (-0.7631, -0.3161, 0.8013), (-0.8101, -0.1611, 0.8013), (-0.826, 8.054e-07, 0.8013), (-0.8101, 0.1611, 0.8013), (-0.7631, 0.3161, 0.8013), (-0.6868, 0.4589, 0.8013), (-0.5841, 0.5841, 0.8013), (-0.4589, 0.6868, 0.8013), (-0.3161, 0.7631, 0.8013), (-0.1611, 0.8101, 0.8013), (0.1611, 0.8101, 0.807), (-4.832e-08, 0.826, 0.807), (0.3161, 0.7631, 0.807), (0.4589, 0.6868, 0.807), (0.5841, 0.5841, 0.807), (0.6868, 0.4589, 0.807), (0.7631, 0.3161, 0.807), (0.8101, 0.1611, 0.807), (0.826, 5.048e-08, 0.807), (0.8101, -0.1611, 0.807), (0.7631, -0.3161, 0.807), (0.6868, -0.4589, 0.807), (0.5841, -0.5841, 0.807), (0.4589, -0.6868, 0.807), (0.3161, -0.7631, 0.807), (0.1611, -0.8101, 0.807), (-2.582e-07, -0.826, 0.807), (-0.1611, -0.8101, 0.807), (-0.3161, -0.7631, 0.807), (-0.4589, -0.6868, 0.807), (-0.5841, -0.5841, 0.807), (-0.6868, -0.4589, 0.807), (-0.7631, -0.3161, 0.807), (-0.8101, -0.1611, 0.807), (-0.826, 8.051e-07, 0.807), (-0.8101, 0.1611, 0.807), (-0.7631, 0.3161, 0.807), (-0.6868, 0.4589, 0.807), (-0.5841, 0.5841, 0.807), (-0.4589, 0.6868, 0.807), (-0.3161, 0.7631, 0.807), (-0.1611, 0.8101, 0.807)], [], [(38, 37, 69, 70), (33, 32, 0, 1), (32, 34, 2, 0), (34, 35, 3, 2), (35, 36, 4, 3), (36, 37, 5, 4), (37, 38, 6, 5), (38, 39, 7, 6), (39, 40, 8, 7), (40, 41, 9, 8), (41, 42, 10, 9), (42, 43, 11, 10), (43, 44, 12, 11), (44, 45, 13, 12), (45, 46, 14, 13), (46, 47, 15, 14), (47, 48, 16, 15), (48, 49, 17, 16), (49, 50, 18, 17), (50, 51, 19, 18), (51, 52, 20, 19), (52, 53, 21, 20), (53, 54, 22, 21), (54, 55, 23, 22), (55, 56, 24, 23), (56, 57, 25, 24), (57, 58, 26, 25), (58, 59, 27, 26), (59, 60, 28, 27), (60, 61, 29, 28), (61, 62, 30, 29), (62, 63, 31, 30), (63, 33, 1, 31), (64, 65, 95, 94, 93, 92, 91, 90, 89, 88, 87, 86, 85, 84, 83, 82, 81, 80, 79, 78, 77, 76, 75, 74, 73, 72, 71, 70, 69, 68, 67, 66), (52, 51, 83, 84), (39, 38, 70, 71), (53, 52, 84, 85), (40, 39, 71, 72), (54, 53, 85, 86), (41, 40, 72, 73), (55, 54, 86, 87), (42, 41, 73, 74), (56, 55, 87, 88), (43, 42, 74, 75), (57, 56, 88, 89), (44, 43, 75, 76), (58, 57, 89, 90), (45, 44, 76, 77), (59, 58, 90, 91), (46, 45, 77, 78), (32, 33, 65, 64), (60, 59, 91, 92), (47, 46, 78, 79), (34, 32, 64, 66), (61, 60, 92, 93), (48, 47, 79, 80), (35, 34, 66, 67), (62, 61, 93, 94), (49, 48, 80, 81), (36, 35, 67, 68), (63, 62, 94, 95), (50, 49, 81, 82), (37, 36, 68, 69), (33, 63, 95, 65), (51, 50, 82, 83)])
me_cylinder_001.polygons.foreach_set('use_smooth', [True] * 65)
_uv = me_cylinder_001.uv_layers.new(name='UVMap')
_uv.uv.foreach_set('vector', [0.4331, 0.3259, 0.4148, 0.3601, 0.4148, 0.3601, 0.4331, 0.3259, 0.25, 0.4482, 0.2887, 0.4444, 0.2896, 0.449, 0.25, 0.4529, 0.2887, 0.4444, 0.3259, 0.4331, 0.3276, 0.4375, 0.2896, 0.449, 0.3259, 0.4331, 0.3601, 0.4148, 0.3627, 0.4187, 0.3276, 0.4375, 0.3601, 0.4148, 0.3902, 0.3902, 0.3935, 0.3935, 0.3627, 0.4187, 0.3902, 0.3902, 0.4148, 0.3601, 0.4187, 0.3627, 0.3935, 0.3935, 0.4148, 0.3601, 0.4331, 0.3259, 0.4375, 0.3276, 0.4187, 0.3627, 0.4331, 0.3259, 0.4444, 0.2887, 0.449, 0.2896, 0.4375, 0.3276, 0.4444, 0.2887, 0.4482, 0.25, 0.4529, 0.25, 0.449, 0.2896, 0.4482, 0.25, 0.4444, 0.2113, 0.449, 0.2104, 0.4529, 0.25, 0.4444, 0.2113, 0.4331, 0.1741, 0.4375, 0.1724, 0.449, 0.2104, 0.4331, 0.1741, 0.4148, 0.1399, 0.4187, 0.1373, 0.4375, 0.1724, 0.4148, 0.1399, 0.3902, 0.1098, 0.3935, 0.1065, 0.4187, 0.1373, 0.3902, 0.1098, 0.3601, 0.08517, 0.3627, 0.08129, 0.3935, 0.1065, 0.3601, 0.08517, 0.3259, 0.06685, 0.3276, 0.06254, 0.3627, 0.08129, 0.3259, 0.06685, 0.2887, 0.05557, 0.2896, 0.05099, 0.3276, 0.06254, 0.2887, 0.05557, 0.25, 0.05177, 0.25, 0.04709, 0.2896, 0.05099, 0.25, 0.05177, 0.2113, 0.05557, 0.2104, 0.05099, 0.25, 0.04709, 0.2113, 0.05557, 0.1741, 0.06685, 0.1724, 0.06254, 0.2104, 0.05099, 0.1741, 0.06685, 0.1399, 0.08517, 0.1373, 0.08129, 0.1724, 0.06254, 0.1399, 0.08517, 0.1098, 0.1098, 0.1065, 0.1065, 0.1373, 0.08129, 0.1098, 0.1098, 0.08517, 0.1399, 0.08129, 0.1373, 0.1065, 0.1065, 0.08517, 0.1399, 0.06685, 0.1741, 0.06254, 0.1724, 0.08129, 0.1373, 0.06685, 0.1741, 0.05557, 0.2113, 0.05099, 0.2104, 0.06254, 0.1724, 0.05557, 0.2113, 0.05177, 0.25, 0.04709, 0.25, 0.05099, 0.2104, 0.05177, 0.25, 0.05557, 0.2887, 0.05099, 0.2896, 0.04709, 0.25, 0.05557, 0.2887, 0.06686, 0.3259, 0.06254, 0.3276, 0.05099, 0.2896, 0.06686, 0.3259, 0.08517, 0.3601, 0.08129, 0.3627, 0.06254, 0.3276, 0.08517, 0.3601, 0.1098, 0.3902, 0.1065, 0.3935, 0.08129, 0.3627, 0.1098, 0.3902, 0.1399, 0.4148, 0.1373, 0.4187, 0.1065, 0.3935, 0.1399, 0.4148, 0.1741, 0.4331, 0.1724, 0.4375, 0.1373, 0.4187, 0.1741, 0.4331, 0.2113, 0.4444, 0.2104, 0.449, 0.1724, 0.4375, 0.2113, 0.4444, 0.25, 0.4482, 0.25, 0.4529, 0.2104, 0.449, 0.2887, 0.4444, 0.25, 0.4482, 0.2113, 0.4444, 0.1741, 0.4331, 0.1399, 0.4148, 0.1098, 0.3902, 0.08517, 0.3601, 0.06686, 0.3259, 0.05557, 0.2887, 0.05177, 0.25, 0.05557, 0.2113, 0.06685, 0.1741, 0.08517, 0.1399, 0.1098, 0.1098, 0.1399, 0.08517, 0.1741, 0.06685, 0.2113, 0.05557, 0.25, 0.05177, 0.2887, 0.05557, 0.3259, 0.06685, 0.3601, 0.08517, 0.3902, 0.1098, 0.4148, 0.1399, 0.4331, 0.1741, 0.4444, 0.2113, 0.4482, 0.25, 0.4444, 0.2887, 0.4331, 0.3259, 0.4148, 0.3601, 0.3902, 0.3902, 0.3601, 0.4148, 0.3259, 0.4331, 0.1098, 0.1098, 0.1399, 0.08517, 0.1399, 0.08517, 0.1098, 0.1098, 0.4444, 0.2887, 0.4331, 0.3259, 0.4331, 0.3259, 0.4444, 0.2887, 0.08517, 0.1399, 0.1098, 0.1098, 0.1098, 0.1098, 0.08517, 0.1399, 0.4482, 0.25, 0.4444, 0.2887, 0.4444, 0.2887, 0.4482, 0.25, 0.06685, 0.1741, 0.08517, 0.1399, 0.08517, 0.1399, 0.06685, 0.1741, 0.4444, 0.2113, 0.4482, 0.25, 0.4482, 0.25, 0.4444, 0.2113, 0.05557, 0.2113, 0.06685, 0.1741, 0.06685, 0.1741, 0.05557, 0.2113, 0.4331, 0.1741, 0.4444, 0.2113, 0.4444, 0.2113, 0.4331, 0.1741, 0.05177, 0.25, 0.05557, 0.2113, 0.05557, 0.2113, 0.05177, 0.25, 0.4148, 0.1399, 0.4331, 0.1741, 0.4331, 0.1741, 0.4148, 0.1399, 0.05557, 0.2887, 0.05177, 0.25, 0.05177, 0.25, 0.05557, 0.2887, 0.3902, 0.1098, 0.4148, 0.1399, 0.4148, 0.1399, 0.3902, 0.1098, 0.06686, 0.3259, 0.05557, 0.2887, 0.05557, 0.2887, 0.06686, 0.3259, 0.3601, 0.08517, 0.3902, 0.1098, 0.3902, 0.1098, 0.3601, 0.08517, 0.08517, 0.3601, 0.06686, 0.3259, 0.06686, 0.3259, 0.08517, 0.3601, 0.3259, 0.06685, 0.3601, 0.08517, 0.3601, 0.08517, 0.3259, 0.06685, 0.2887, 0.4444, 0.25, 0.4482, 0.25, 0.4482, 0.2887, 0.4444, 0.1098, 0.3902, 0.08517, 0.3601, 0.08517, 0.3601, 0.1098, 0.3902, 0.2887, 0.05557, 0.3259, 0.06685, 0.3259, 0.06685, 0.2887, 0.05557, 0.3259, 0.4331, 0.2887, 0.4444, 0.2887, 0.4444, 0.3259, 0.4331, 0.1399, 0.4148, 0.1098, 0.3902, 0.1098, 0.3902, 0.1399, 0.4148, 0.25, 0.05177, 0.2887, 0.05557, 0.2887, 0.05557, 0.25, 0.05177, 0.3601, 0.4148, 0.3259, 0.4331, 0.3259, 0.4331, 0.3601, 0.4148, 0.1741, 0.4331, 0.1399, 0.4148, 0.1399, 0.4148, 0.1741, 0.4331, 0.2113, 0.05557, 0.25, 0.05177, 0.25, 0.05177, 0.2113, 0.05557, 0.3902, 0.3902, 0.3601, 0.4148, 0.3601, 0.4148, 0.3902, 0.3902, 0.2113, 0.4444, 0.1741, 0.4331, 0.1741, 0.4331, 0.2113, 0.4444, 0.1741, 0.06685, 0.2113, 0.05557, 0.2113, 0.05557, 0.1741, 0.06685, 0.4148, 0.3601, 0.3902, 0.3902, 0.3902, 0.3902, 0.4148, 0.3601, 0.25, 0.4482, 0.2113, 0.4444, 0.2113, 0.4444, 0.25, 0.4482, 0.1399, 0.08517, 0.1741, 0.06685, 0.1741, 0.06685, 0.1399, 0.08517])
me_cylinder_001.use_remesh_fix_poles = True
me_cylinder_001.use_remesh_preserve_attributes = False
me_cylinder_001.use_mirror_vertex_groups = False
me_cylinder_001.update()

# ---- objects
ob_cube = bpy.data.objects.new('Cube', me_cube_001)
ob_cylinder_004 = bpy.data.objects.new('Cylinder.004', me_cylinder_004)
ob_cylinder_005 = bpy.data.objects.new('Cylinder.005', me_cylinder_005)
ob_cylinder_000 = bpy.data.objects.new('Cylinder.000', me_cylinder_000)
ob_cylinder_001 = bpy.data.objects.new('Cylinder.001', me_cylinder_001)

# ---- transforms, parenting, visibility, modifiers, constraints
ob_cube.location = (0.0, 0.0, 0.0)
ob_cube.lineart.crease_threshold = 0.0
_m = ob_cube.modifiers.new('Auto Smooth', 'NODES')
_m.node_group = ng_auto_smooth
_gi = [s.identifier for s in ng_auto_smooth.interface.items_tree if s.item_type == 'SOCKET' and s.in_out == 'INPUT']
_m[_gi[1]] = 0.5236  # Angle
ob_cylinder_004.location = (0.4587, -0.259, -0.8817)
ob_cylinder_004.rotation_euler = (2.847, 6.555, 0.4808)
ob_cylinder_004.scale = (0.457, 0.457, 0.457)
ob_cylinder_004.lineart.crease_threshold = 0.0
_m = ob_cylinder_004.modifiers.new('Auto Smooth', 'NODES')
_m.node_group = ng_auto_smooth
_gi = [s.identifier for s in ng_auto_smooth.interface.items_tree if s.item_type == 'SOCKET' and s.in_out == 'INPUT']
_m[_gi[1]] = 0.5236  # Angle
ob_cylinder_005.location = (0.4587, -0.259, -0.8817)
ob_cylinder_005.rotation_euler = (2.847, 6.555, 0.4808)
ob_cylinder_005.scale = (0.457, 0.457, 0.457)
ob_cylinder_005.lineart.crease_threshold = 0.0
_m = ob_cylinder_005.modifiers.new('Auto Smooth', 'NODES')
_m.node_group = ng_auto_smooth
_gi = [s.identifier for s in ng_auto_smooth.interface.items_tree if s.item_type == 'SOCKET' and s.in_out == 'INPUT']
_m[_gi[1]] = 0.5236  # Angle
ob_cylinder_000.location = (-2.361, -0.1172, -0.1572)
ob_cylinder_000.rotation_euler = (2.281, 4.791, -1.88)
ob_cylinder_000.scale = (0.457, 0.457, 0.457)
ob_cylinder_000.lineart.crease_threshold = 0.0
_m = ob_cylinder_000.modifiers.new('Auto Smooth', 'NODES')
_m.node_group = ng_auto_smooth
_gi = [s.identifier for s in ng_auto_smooth.interface.items_tree if s.item_type == 'SOCKET' and s.in_out == 'INPUT']
_m[_gi[1]] = 0.5236  # Angle
ob_cylinder_001.location = (-2.361, -0.1172, -0.1572)
ob_cylinder_001.rotation_euler = (2.281, 4.791, -1.88)
ob_cylinder_001.scale = (0.457, 0.457, 0.457)
ob_cylinder_001.lineart.crease_threshold = 0.0
_m = ob_cylinder_001.modifiers.new('Auto Smooth', 'NODES')
_m.node_group = ng_auto_smooth
_gi = [s.identifier for s in ng_auto_smooth.interface.items_tree if s.item_type == 'SOCKET' and s.in_out == 'INPUT']
_m[_gi[1]] = 0.5236  # Angle

# ---- collection membership
col_collection.objects.link(ob_cube)
col_collection.objects.link(ob_cylinder_004)
col_collection.objects.link(ob_cylinder_005)
col_collection.objects.link(ob_cylinder_000)
col_collection.objects.link(ob_cylinder_001)

# ---- scene / render settings (as saved in the file)
scene.frame_start = 1; scene.frame_end = 250; scene.frame_set(0)
scene.render.engine = 'BLENDER_EEVEE_NEXT'
scene.cycles.use_denoising = False
scene.cycles.samples = 128
scene.cycles.sampling_pattern = 'TABULATED_SOBOL'
scene.cycles.use_adaptive_sampling = False
scene.cycles.use_light_tree = False
scene.view_settings.view_transform = 'Filmic'
bpy.context.view_layer.update()

# ---- added for rendering (the .blend has no active camera and no usable light): camera, sun
cam_auto = bpy.data.cameras.new('AutoCamera')
cam_auto.lens = 50.0
cam_auto.sensor_width = 36.0
cam_auto.clip_end = 1000.0
ob_auto_camera = bpy.data.objects.new('AutoCamera', cam_auto)
scene.collection.objects.link(ob_auto_camera)
ob_auto_camera.location = (6.20845, -7.84847, 4.93283)
ob_auto_camera.rotation_euler = (1.09748, -7.21219e-08, 0.694738)
scene.camera = ob_auto_camera
light_auto_sun = bpy.data.lights.new('AutoSun', 'SUN')
light_auto_sun.energy = 3.0
light_auto_sun.angle = 0.0523599
ob_auto_sun = bpy.data.objects.new('AutoSun', light_auto_sun)
scene.collection.objects.link(ob_auto_sun)
ob_auto_sun.rotation_euler = (0.872665, 0.174533, 0.523599)
bpy.context.view_layer.update()
